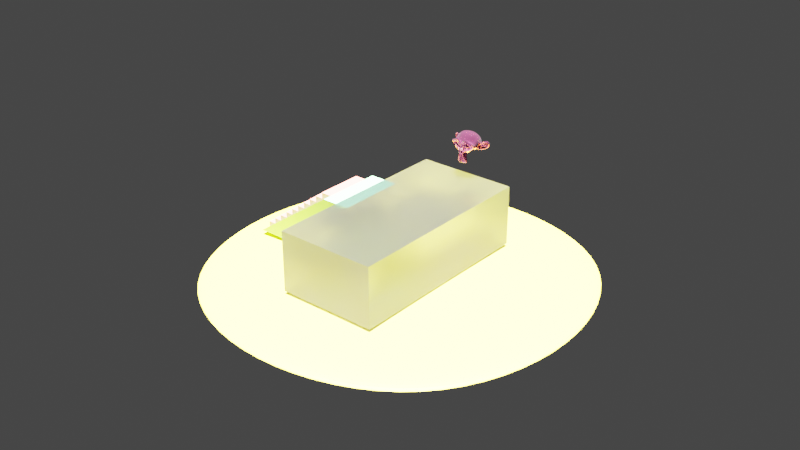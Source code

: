 # Source: 01-ladder.blend  (saved by Blender 3.5.10; exported with 4.5.12 LTS)
import bpy
from mathutils import Matrix  # noqa: F401  (used for matrix-valued properties, if any)

bpy.ops.wm.read_factory_settings(use_empty=True)
scene = bpy.context.scene
scene.name = 'Scene'

# ---- collections
col_collection = bpy.data.collections.new('Collection'); scene.collection.children.link(col_collection)
col_environment = bpy.data.collections.new('Environment'); scene.collection.children.link(col_environment)
col_ladder = bpy.data.collections.new('Ladder'); scene.collection.children.link(col_ladder)

# ---- materials (node trees are filled in below, after node groups)
mat_material_001 = bpy.data.materials.new('Material.001')
mat_material_001.use_transparent_shadow = False
mat_material = bpy.data.materials.new('Material')
mat_material.use_transparent_shadow = False
mat_material_002 = bpy.data.materials.new('Material.002')
mat_material_002.use_transparent_shadow = False
mat_material_003 = bpy.data.materials.new('Material.003')
mat_material_003.use_transparent_shadow = False
mat_material_004 = bpy.data.materials.new('Material.004')
mat_material_004.use_transparent_shadow = False

# ---- material node trees
mat_material_001.use_nodes = True; mat_material_001.node_tree.nodes.clear()
_N = mat_material_001.node_tree.nodes; _L = mat_material_001.node_tree.links
n0 = _N.new('ShaderNodeOutputMaterial'); n0.name = 'Material Output'; n0.location = (458, 294)
n1 = _N.new('ShaderNodeBsdfPrincipled'); n1.name = 'Principled BSDF'; n1.location = (-117, 351)
n1.distribution = 'GGX'
n1.subsurface_method = 'RANDOM_WALK_SKIN'
n1.inputs[0].default_value = (0.3267, 0.3723, 0.4891, 1.0)
n1.inputs[2].default_value = 0.4818
n1.inputs[3].default_value = 1.45
n1.inputs[8].default_value = 1.0
n1.inputs[10].default_value = 0.5818
n1.inputs[13].default_value = 1.0
n1.inputs[18].default_value = 1.0
n1.inputs[19].default_value = 0.1568
n1.inputs[27].default_value = (0.0, 0.0, 0.0, 1.0)
n1.inputs[28].default_value = 13.8
_L.new(n1.outputs[0], n0.inputs[0])
n0.is_active_output = True
mat_material.use_nodes = True; mat_material.node_tree.nodes.clear()
_N = mat_material.node_tree.nodes; _L = mat_material.node_tree.links
n0 = _N.new('ShaderNodeBsdfPrincipled'); n0.name = 'Principled BSDF'; n0.location = (10, 300)
n0.distribution = 'GGX'
n0.subsurface_method = 'RANDOM_WALK_SKIN'
n0.inputs[0].default_value = (0.8, 0.6358, 0.05533, 1.0)
n0.inputs[3].default_value = 1.45
n0.inputs[27].default_value = (0.0, 0.0, 0.0, 1.0)
n0.inputs[28].default_value = 1.0
n1 = _N.new('ShaderNodeOutputMaterial'); n1.name = 'Material Output'; n1.location = (300, 300)
_L.new(n0.outputs[0], n1.inputs[0])
n1.is_active_output = True
mat_material_002.use_nodes = True; mat_material_002.node_tree.nodes.clear()
_N = mat_material_002.node_tree.nodes; _L = mat_material_002.node_tree.links
n0 = _N.new('ShaderNodeBsdfPrincipled'); n0.name = 'Principled BSDF'; n0.location = (10, 300)
n0.distribution = 'GGX'
n0.subsurface_method = 'RANDOM_WALK_SKIN'
n0.inputs[0].default_value = (0.8, 0.2131, 0.1545, 1.0)
n0.inputs[3].default_value = 1.45
n0.inputs[27].default_value = (0.0, 0.0, 0.0, 1.0)
n0.inputs[28].default_value = 1.0
n1 = _N.new('ShaderNodeOutputMaterial'); n1.name = 'Material Output'; n1.location = (300, 300)
_L.new(n0.outputs[0], n1.inputs[0])
n1.is_active_output = True
mat_material_003.use_nodes = True; mat_material_003.node_tree.nodes.clear()
_N = mat_material_003.node_tree.nodes; _L = mat_material_003.node_tree.links
n0 = _N.new('ShaderNodeBsdfPrincipled'); n0.name = 'Principled BSDF'; n0.location = (10, 300)
n0.distribution = 'GGX'
n0.subsurface_method = 'RANDOM_WALK_SKIN'
n0.inputs[0].default_value = (0.306, 0.8, 0.3722, 1.0)
n0.inputs[3].default_value = 1.45
n0.inputs[27].default_value = (0.0, 0.0, 0.0, 1.0)
n0.inputs[28].default_value = 1.0
n1 = _N.new('ShaderNodeOutputMaterial'); n1.name = 'Material Output'; n1.location = (300, 300)
_L.new(n0.outputs[0], n1.inputs[0])
n1.is_active_output = True
mat_material_004.use_nodes = True; mat_material_004.node_tree.nodes.clear()
_N = mat_material_004.node_tree.nodes; _L = mat_material_004.node_tree.links
n0 = _N.new('ShaderNodeOutputMaterial'); n0.name = 'Material Output'; n0.location = (300, 300)
n0.width = 259
n1 = _N.new('ShaderNodeBsdfPrincipled'); n1.name = 'Principled BSDF'; n1.location = (-86, 380)
n1.distribution = 'GGX'
n1.subsurface_method = 'RANDOM_WALK_SKIN'
n1.inputs[0].default_value = (0.8, 0.1415, 0.3765, 1.0)
n1.inputs[1].default_value = 0.9136
n1.inputs[2].default_value = 0.0
n1.inputs[3].default_value = 1.45
n1.inputs[13].default_value = 0.2227
n1.inputs[18].default_value = 0.5818
n1.inputs[19].default_value = 0.1125
n1.inputs[24].default_value = 0.04545
n1.inputs[27].default_value = (0.0, 0.0, 0.0, 1.0)
n1.inputs[28].default_value = 2000.0
_L.new(n1.outputs[0], n0.inputs[0])
n0.is_active_output = True

# ---- world
world_world = bpy.data.worlds.new('World'); scene.world = world_world
world_world.use_nodes = True; world_world.node_tree.nodes.clear()
_N = world_world.node_tree.nodes; _L = world_world.node_tree.links
n0 = _N.new('ShaderNodeOutputWorld'); n0.name = 'World Output'; n0.location = (300, 300)
n1 = _N.new('ShaderNodeBackground'); n1.name = 'Background'; n1.location = (10, 300)
n1.inputs[0].default_value = (0.05088, 0.05088, 0.05088, 1.0)
_L.new(n1.outputs[0], n0.inputs[0])
n0.is_active_output = True
world_world.color = (0.05088, 0.05088, 0.05088)
world_world.use_sun_shadow = False
world_world.sun_shadow_jitter_overblur = 0.0

# ---- lights
light_point_004 = bpy.data.lights.new('Point.004', 'SUN')
light_point_004.transmission_factor = 0.0
light_point_004.energy = 100.0
light_point_004.shadow_soft_size = 10.45

# ---- meshes
me_cube = bpy.data.meshes.new('Cube')
me_cube.from_pydata([(-1.0, -1.0, -1.0), (-1.0, -1.0, 1.0), (-1.0, 1.0, -1.0), (-1.0, 1.0, 1.0), (1.0, -1.0, -1.0), (1.0, -1.0, 1.0), (1.0, 1.0, -1.0), (1.0, 1.0, 1.0)], [], [(0, 1, 3, 2), (2, 3, 7, 6), (6, 7, 5, 4), (4, 5, 1, 0), (2, 6, 4, 0), (7, 3, 1, 5)])
_uv = me_cube.uv_layers.new(name='UVMap')
_uv.uv.foreach_set('vector', [0.375, 0.0, 0.625, 0.0, 0.625, 0.25, 0.375, 0.25, 0.375, 0.25, 0.625, 0.25, 0.625, 0.5, 0.375, 0.5, 0.375, 0.5, 0.625, 0.5, 0.625, 0.75, 0.375, 0.75, 0.375, 0.75, 0.625, 0.75, 0.625, 1.0, 0.375, 1.0, 0.125, 0.5, 0.375, 0.5, 0.375, 0.75, 0.125, 0.75, 0.625, 0.5, 0.875, 0.5, 0.875, 0.75, 0.625, 0.75])
me_cube.materials.append(mat_material_001)
me_cube.update()
me_plane = bpy.data.meshes.new('Plane')
me_plane.from_pydata([(-1.0, -1.0, 0.0), (1.0, -1.0, 0.0), (-1.0, 1.0, 0.0), (1.0, 1.0, 0.0)], [], [(0, 1, 3, 2)])
_uv = me_plane.uv_layers.new(name='UVMap')
_uv.uv.foreach_set('vector', [0.0, 0.0, 1.0, 0.0, 1.0, 1.0, 0.0, 1.0])
me_plane.materials.append(mat_material)
me_plane.update()
me_cube_002 = bpy.data.meshes.new('Cube.002')
me_cube_002.from_pydata([(-0.2047, -0.7484, -0.2739), (-0.2047, -0.7484, 0.2739), (-0.2047, 0.7484, -0.2739), (-0.2047, 0.7484, 0.2739), (0.2047, -0.7484, -0.2739), (0.2047, -0.7484, 0.2739), (0.2047, 0.7484, -0.2739), (0.2047, 0.7484, 0.2739)], [], [(0, 1, 3, 2), (2, 3, 7, 6), (6, 7, 5, 4), (4, 5, 1, 0), (2, 6, 4, 0), (7, 3, 1, 5)])
_uv = me_cube_002.uv_layers.new(name='UVMap')
_uv.uv.foreach_set('vector', [0.375, 0.0, 0.625, 0.0, 0.625, 0.25, 0.375, 0.25, 0.375, 0.25, 0.625, 0.25, 0.625, 0.5, 0.375, 0.5, 0.375, 0.5, 0.625, 0.5, 0.625, 0.75, 0.375, 0.75, 0.375, 0.75, 0.625, 0.75, 0.625, 1.0, 0.375, 1.0, 0.125, 0.5, 0.375, 0.5, 0.375, 0.75, 0.125, 0.75, 0.625, 0.5, 0.875, 0.5, 0.875, 0.75, 0.625, 0.75])
me_cube_002.materials.append(mat_material_002)
me_cube_002.update()
me_cube_003 = bpy.data.meshes.new('Cube.003')
me_cube_003.from_pydata([(-2.433, -0.3057, -0.9931), (-0.7282, -0.3057, 0.9931), (-2.433, 0.3692, -0.9931), (-0.7282, 0.3692, 0.9931), (-3.009, 0.3692, -0.9931), (-3.009, -0.3057, -0.9931), (-1.304, -0.3057, 0.9931), (-1.304, 0.3692, 0.9931)], [], [(0, 2, 3, 1), (5, 6, 7, 4), (3, 2, 4, 7), (0, 1, 6, 5), (1, 3, 7, 6), (2, 0, 5, 4)])
_uv = me_cube_003.uv_layers.new(name='UVMap')
_uv.uv.foreach_set('vector', [0.375, 0.0, 0.375, 0.25, 0.625, 0.25, 0.625, 0.0, 0.375, 0.0, 0.625, 0.0, 0.625, 0.25, 0.375, 0.25, 0.625, 0.25, 0.375, 0.25, 0.375, 0.25, 0.625, 0.25, 0.375, 0.0, 0.625, 0.0, 0.625, 0.0, 0.375, 0.0, 0.625, 0.0, 0.625, 0.25, 0.625, 0.25, 0.625, 0.0, 0.375, 0.25, 0.375, 0.0, 0.375, 0.0, 0.375, 0.25])
me_cube_003.materials.append(mat_material_003)
me_cube_003.update()
me_suzanne = bpy.data.meshes.new('Suzanne')
me_suzanne.from_pydata([(0.4375, -0.7656, 0.1641), (-0.4375, -0.7656, 0.1641), (0.5, -0.6875, 0.09375), (-0.5, -0.6875, 0.09375), (0.5469, -0.5781, 0.05469), (-0.5469, -0.5781, 0.05469), (0.3516, -0.6172, -0.02344), (-0.3516, -0.6172, -0.02344), (0.3516, -0.7188, 0.03125), (-0.3516, -0.7188, 0.03125), (0.3516, -0.7812, 0.1328), (-0.3516, -0.7812, 0.1328), (0.2734, -0.7969, 0.1641), (-0.2734, -0.7969, 0.1641), (0.2031, -0.7422, 0.09375), (-0.2031, -0.7422, 0.09375), (0.1562, -0.6484, 0.05469), (-0.1562, -0.6484, 0.05469), (0.07812, -0.6562, 0.2422), (-0.07812, -0.6562, 0.2422), (0.1406, -0.7422, 0.2422), (-0.1406, -0.7422, 0.2422), (0.2422, -0.7969, 0.2422), (-0.2422, -0.7969, 0.2422), (0.2734, -0.7969, 0.3281), (-0.2734, -0.7969, 0.3281), (0.2031, -0.7422, 0.3906), (-0.2031, -0.7422, 0.3906), (0.1562, -0.6484, 0.4375), (-0.1562, -0.6484, 0.4375), (0.3516, -0.6172, 0.5156), (-0.3516, -0.6172, 0.5156), (0.3516, -0.7188, 0.4531), (-0.3516, -0.7188, 0.4531), (0.3516, -0.7812, 0.3594), (-0.3516, -0.7812, 0.3594), (0.4375, -0.7656, 0.3281), (-0.4375, -0.7656, 0.3281), (0.5, -0.6875, 0.3906), (-0.5, -0.6875, 0.3906), (0.5469, -0.5781, 0.4375), (-0.5469, -0.5781, 0.4375), (0.625, -0.5625, 0.2422), (-0.625, -0.5625, 0.2422), (0.5625, -0.6719, 0.2422), (-0.5625, -0.6719, 0.2422), (0.4688, -0.7578, 0.2422), (-0.4688, -0.7578, 0.2422), (0.4766, -0.7734, 0.2422), (-0.4766, -0.7734, 0.2422), (0.4453, -0.7812, 0.3359), (-0.4453, -0.7812, 0.3359), (0.3516, -0.8047, 0.375), (-0.3516, -0.8047, 0.375), (0.2656, -0.8203, 0.3359), (-0.2656, -0.8203, 0.3359), (0.2266, -0.8203, 0.2422), (-0.2266, -0.8203, 0.2422), (0.2656, -0.8203, 0.1562), (-0.2656, -0.8203, 0.1562), (0.3516, -0.8281, 0.2422), (-0.3516, -0.8281, 0.2422), (0.3516, -0.8047, 0.1172), (-0.3516, -0.8047, 0.1172), (0.4453, -0.7812, 0.1562), (-0.4453, -0.7812, 0.1562), (0.0, -0.7422, 0.4297), (0.0, -0.8203, 0.3516), (0.0, -0.7344, -0.6797), (0.0, -0.7812, -0.3203), (0.0, -0.7969, -0.1875), (0.0, -0.7188, -0.7734), (0.0, -0.6016, 0.4062), (0.0, -0.5703, 0.5703), (0.0, 0.5469, 0.8984), (0.0, 0.8516, 0.5625), (0.0, 0.8281, 0.07031), (0.0, 0.3516, -0.3828), (0.2031, -0.5625, -0.1875), (-0.2031, -0.5625, -0.1875), (0.3125, -0.5703, -0.4375), (-0.3125, -0.5703, -0.4375), (0.3516, -0.5703, -0.6953), (-0.3516, -0.5703, -0.6953), (0.3672, -0.5312, -0.8906), (-0.3672, -0.5312, -0.8906), (0.3281, -0.5234, -0.9453), (-0.3281, -0.5234, -0.9453), (0.1797, -0.5547, -0.9688), (-0.1797, -0.5547, -0.9688), (0.0, -0.5781, -0.9844), (0.4375, -0.5312, -0.1406), (-0.4375, -0.5312, -0.1406), (0.6328, -0.5391, -0.03906), (-0.6328, -0.5391, -0.03906), (0.8281, -0.4453, 0.1484), (-0.8281, -0.4453, 0.1484), (0.8594, -0.5938, 0.4297), (-0.8594, -0.5938, 0.4297), (0.7109, -0.625, 0.4844), (-0.7109, -0.625, 0.4844), (0.4922, -0.6875, 0.6016), (-0.4922, -0.6875, 0.6016), (0.3203, -0.7344, 0.7578), (-0.3203, -0.7344, 0.7578), (0.1562, -0.7578, 0.7188), (-0.1562, -0.7578, 0.7188), (0.0625, -0.75, 0.4922), (-0.0625, -0.75, 0.4922), (0.1641, -0.7734, 0.4141), (-0.1641, -0.7734, 0.4141), (0.125, -0.7656, 0.3047), (-0.125, -0.7656, 0.3047), (0.2031, -0.7422, 0.09375), (-0.2031, -0.7422, 0.09375), (0.375, -0.7031, 0.01562), (-0.375, -0.7031, 0.01562), (0.4922, -0.6719, 0.0625), (-0.4922, -0.6719, 0.0625), (0.625, -0.6484, 0.1875), (-0.625, -0.6484, 0.1875), (0.6406, -0.6484, 0.2969), (-0.6406, -0.6484, 0.2969), (0.6016, -0.6641, 0.375), (-0.6016, -0.6641, 0.375), (0.4297, -0.7188, 0.4375), (-0.4297, -0.7188, 0.4375), (0.25, -0.7578, 0.4688), (-0.25, -0.7578, 0.4688), (0.0, -0.7344, -0.7656), (0.1094, -0.7344, -0.7188), (-0.1094, -0.7344, -0.7188), (0.1172, -0.7109, -0.8359), (-0.1172, -0.7109, -0.8359), (0.0625, -0.6953, -0.8828), (-0.0625, -0.6953, -0.8828), (0.0, -0.6875, -0.8906), (0.0, -0.75, -0.1953), (0.0, -0.7422, -0.1406), (0.1016, -0.7422, -0.1484), (-0.1016, -0.7422, -0.1484), (0.125, -0.75, -0.2266), (-0.125, -0.75, -0.2266), (0.08594, -0.7422, -0.2891), (-0.08594, -0.7422, -0.2891), (0.3984, -0.6719, -0.04688), (-0.3984, -0.6719, -0.04688), (0.6172, -0.625, 0.05469), (-0.6172, -0.625, 0.05469), (0.7266, -0.6016, 0.2031), (-0.7266, -0.6016, 0.2031), (0.7422, -0.6562, 0.375), (-0.7422, -0.6562, 0.375), (0.6875, -0.7266, 0.4141), (-0.6875, -0.7266, 0.4141), (0.4375, -0.7969, 0.5469), (-0.4375, -0.7969, 0.5469), (0.3125, -0.8359, 0.6406), (-0.3125, -0.8359, 0.6406), (0.2031, -0.8516, 0.6172), (-0.2031, -0.8516, 0.6172), (0.1016, -0.8438, 0.4297), (-0.1016, -0.8438, 0.4297), (0.125, -0.8125, -0.1016), (-0.125, -0.8125, -0.1016), (0.2109, -0.7109, -0.4453), (-0.2109, -0.7109, -0.4453), (0.25, -0.6875, -0.7031), (-0.25, -0.6875, -0.7031), (0.2656, -0.6641, -0.8203), (-0.2656, -0.6641, -0.8203), (0.2344, -0.6328, -0.9141), (-0.2344, -0.6328, -0.9141), (0.1641, -0.6328, -0.9297), (-0.1641, -0.6328, -0.9297), (0.0, -0.6406, -0.9453), (0.0, -0.7266, 0.04688), (0.0, -0.7656, 0.2109), (0.3281, -0.7422, 0.4766), (-0.3281, -0.7422, 0.4766), (0.1641, -0.75, 0.1406), (-0.1641, -0.75, 0.1406), (0.1328, -0.7578, 0.2109), (-0.1328, -0.7578, 0.2109), (0.1172, -0.7344, -0.6875), (-0.1172, -0.7344, -0.6875), (0.07812, -0.75, -0.4453), (-0.07812, -0.75, -0.4453), (0.0, -0.75, -0.4453), (0.0, -0.7422, -0.3281), (0.09375, -0.7812, -0.2734), (-0.09375, -0.7812, -0.2734), (0.1328, -0.7969, -0.2266), (-0.1328, -0.7969, -0.2266), (0.1094, -0.7812, -0.1328), (-0.1094, -0.7812, -0.1328), (0.03906, -0.7812, -0.125), (-0.03906, -0.7812, -0.125), (0.0, -0.8281, -0.2031), (0.04688, -0.8125, -0.1484), (-0.04688, -0.8125, -0.1484), (0.09375, -0.8125, -0.1562), (-0.09375, -0.8125, -0.1562), (0.1094, -0.8281, -0.2266), (-0.1094, -0.8281, -0.2266), (0.07812, -0.8047, -0.25), (-0.07812, -0.8047, -0.25), (0.0, -0.8047, -0.2891), (0.2578, -0.5547, -0.3125), (-0.2578, -0.5547, -0.3125), (0.1641, -0.7109, -0.2422), (-0.1641, -0.7109, -0.2422), (0.1797, -0.7109, -0.3125), (-0.1797, -0.7109, -0.3125), (0.2344, -0.5547, -0.25), (-0.2344, -0.5547, -0.25), (0.0, -0.6875, -0.875), (0.04688, -0.6875, -0.8672), (-0.04688, -0.6875, -0.8672), (0.09375, -0.7109, -0.8203), (-0.09375, -0.7109, -0.8203), (0.09375, -0.7266, -0.7422), (-0.09375, -0.7266, -0.7422), (0.0, -0.6562, -0.7812), (0.09375, -0.6641, -0.75), (-0.09375, -0.6641, -0.75), (0.09375, -0.6406, -0.8125), (-0.09375, -0.6406, -0.8125), (0.04688, -0.6328, -0.8516), (-0.04688, -0.6328, -0.8516), (0.0, -0.6328, -0.8594), (0.1719, -0.7812, 0.2188), (-0.1719, -0.7812, 0.2188), (0.1875, -0.7734, 0.1562), (-0.1875, -0.7734, 0.1562), (0.3359, -0.7578, 0.4297), (-0.3359, -0.7578, 0.4297), (0.2734, -0.7734, 0.4219), (-0.2734, -0.7734, 0.4219), (0.4219, -0.7734, 0.3984), (-0.4219, -0.7734, 0.3984), (0.5625, -0.6953, 0.3516), (-0.5625, -0.6953, 0.3516), (0.5859, -0.6875, 0.2891), (-0.5859, -0.6875, 0.2891), (0.5781, -0.6797, 0.1953), (-0.5781, -0.6797, 0.1953), (0.4766, -0.7188, 0.1016), (-0.4766, -0.7188, 0.1016), (0.375, -0.7422, 0.0625), (-0.375, -0.7422, 0.0625), (0.2266, -0.7812, 0.1094), (-0.2266, -0.7812, 0.1094), (0.1797, -0.7812, 0.2969), (-0.1797, -0.7812, 0.2969), (0.2109, -0.7812, 0.375), (-0.2109, -0.7812, 0.375), (0.2344, -0.7578, 0.3594), (-0.2344, -0.7578, 0.3594), (0.1953, -0.7578, 0.2969), (-0.1953, -0.7578, 0.2969), (0.2422, -0.7578, 0.125), (-0.2422, -0.7578, 0.125), (0.375, -0.7266, 0.08594), (-0.375, -0.7266, 0.08594), (0.4609, -0.7031, 0.1172), (-0.4609, -0.7031, 0.1172), (0.5469, -0.6719, 0.2109), (-0.5469, -0.6719, 0.2109), (0.5547, -0.6719, 0.2812), (-0.5547, -0.6719, 0.2812), (0.5312, -0.6797, 0.3359), (-0.5312, -0.6797, 0.3359), (0.4141, -0.75, 0.3906), (-0.4141, -0.75, 0.3906), (0.2812, -0.7656, 0.3984), (-0.2812, -0.7656, 0.3984), (0.3359, -0.75, 0.4062), (-0.3359, -0.75, 0.4062), (0.2031, -0.75, 0.1719), (-0.2031, -0.75, 0.1719), (0.1953, -0.75, 0.2266), (-0.1953, -0.75, 0.2266), (0.1094, -0.6094, 0.4609), (-0.1094, -0.6094, 0.4609), (0.1953, -0.6172, 0.6641), (-0.1953, -0.6172, 0.6641), (0.3359, -0.5938, 0.6875), (-0.3359, -0.5938, 0.6875), (0.4844, -0.5547, 0.5547), (-0.4844, -0.5547, 0.5547), (0.6797, -0.4922, 0.4531), (-0.6797, -0.4922, 0.4531), (0.7969, -0.4609, 0.4062), (-0.7969, -0.4609, 0.4062), (0.7734, -0.375, 0.1641), (-0.7734, -0.375, 0.1641), (0.6016, -0.4141, 0.0), (-0.6016, -0.4141, 0.0), (0.4375, -0.4688, -0.09375), (-0.4375, -0.4688, -0.09375), (0.0, -0.2891, 0.8984), (0.0, 0.07812, 0.9844), (0.0, 0.6719, -0.1953), (0.0, -0.1875, -0.4609), (0.0, -0.4609, -0.9766), (0.0, -0.3438, -0.8047), (0.0, -0.3203, -0.5703), (0.0, -0.2812, -0.4844), (0.8516, -0.05469, 0.2344), (-0.8516, -0.05469, 0.2344), (0.8594, 0.04688, 0.3203), (-0.8594, 0.04688, 0.3203), (0.7734, 0.4375, 0.2656), (-0.7734, 0.4375, 0.2656), (0.4609, 0.7031, 0.4375), (-0.4609, 0.7031, 0.4375), (0.7344, -0.07031, -0.04688), (-0.7344, -0.07031, -0.04688), (0.5938, 0.1641, -0.125), (-0.5938, 0.1641, -0.125), (0.6406, 0.4297, -0.007812), (-0.6406, 0.4297, -0.007812), (0.3359, 0.6641, 0.05469), (-0.3359, 0.6641, 0.05469), (0.2344, -0.4062, -0.3516), (-0.2344, -0.4062, -0.3516), (0.1797, -0.2578, -0.4141), (-0.1797, -0.2578, -0.4141), (0.2891, -0.3828, -0.7109), (-0.2891, -0.3828, -0.7109), (0.25, -0.3906, -0.5), (-0.25, -0.3906, -0.5), (0.3281, -0.3984, -0.9141), (-0.3281, -0.3984, -0.9141), (0.1406, -0.3672, -0.7578), (-0.1406, -0.3672, -0.7578), (0.125, -0.3594, -0.5391), (-0.125, -0.3594, -0.5391), (0.1641, -0.4375, -0.9453), (-0.1641, -0.4375, -0.9453), (0.2188, -0.4297, -0.2812), (-0.2188, -0.4297, -0.2812), (0.2109, -0.4688, -0.2266), (-0.2109, -0.4688, -0.2266), (0.2031, -0.5, -0.1719), (-0.2031, -0.5, -0.1719), (0.2109, -0.1641, -0.3906), (-0.2109, -0.1641, -0.3906), (0.2969, 0.2656, -0.3125), (-0.2969, 0.2656, -0.3125), (0.3438, 0.5391, -0.1484), (-0.3438, 0.5391, -0.1484), (0.4531, 0.3828, 0.8672), (-0.4531, 0.3828, 0.8672), (0.4531, 0.07031, 0.9297), (-0.4531, 0.07031, 0.9297), (0.4531, -0.2344, 0.8516), (-0.4531, -0.2344, 0.8516), (0.4609, -0.4297, 0.5234), (-0.4609, -0.4297, 0.5234), (0.7266, -0.3359, 0.4062), (-0.7266, -0.3359, 0.4062), (0.6328, -0.2812, 0.4531), (-0.6328, -0.2812, 0.4531), (0.6406, -0.05469, 0.7031), (-0.6406, -0.05469, 0.7031), (0.7969, -0.125, 0.5625), (-0.7969, -0.125, 0.5625), (0.7969, 0.1172, 0.6172), (-0.7969, 0.1172, 0.6172), (0.6406, 0.1953, 0.75), (-0.6406, 0.1953, 0.75), (0.6406, 0.4453, 0.6797), (-0.6406, 0.4453, 0.6797), (0.7969, 0.3594, 0.5391), (-0.7969, 0.3594, 0.5391), (0.6172, 0.5859, 0.3281), (-0.6172, 0.5859, 0.3281), (0.4844, 0.5469, 0.02344), (-0.4844, 0.5469, 0.02344), (0.8203, 0.2031, 0.3281), (-0.8203, 0.2031, 0.3281), (0.4062, -0.1484, -0.1719), (-0.4062, -0.1484, -0.1719), (0.4297, 0.2109, -0.1953), (-0.4297, 0.2109, -0.1953), (0.8906, 0.2344, 0.4062), (-0.8906, 0.2344, 0.4062), (0.7734, 0.125, -0.1406), (-0.7734, 0.125, -0.1406), (1.039, 0.3281, -0.1016), (-1.039, 0.3281, -0.1016), (1.281, 0.4297, 0.05469), (-1.281, 0.4297, 0.05469), (1.352, 0.4219, 0.3203), (-1.352, 0.4219, 0.3203), (1.234, 0.4219, 0.5078), (-1.234, 0.4219, 0.5078), (1.023, 0.3125, 0.4766), (-1.023, 0.3125, 0.4766), (1.016, 0.2891, 0.4141), (-1.016, 0.2891, 0.4141), (1.188, 0.3906, 0.4375), (-1.188, 0.3906, 0.4375), (1.266, 0.4062, 0.2891), (-1.266, 0.4062, 0.2891), (1.211, 0.4062, 0.07812), (-1.211, 0.4062, 0.07812), (1.031, 0.3047, -0.03906), (-1.031, 0.3047, -0.03906), (0.8281, 0.1328, -0.07031), (-0.8281, 0.1328, -0.07031), (0.9219, 0.2188, 0.3594), (-0.9219, 0.2188, 0.3594), (0.9453, 0.2891, 0.3047), (-0.9453, 0.2891, 0.3047), (0.8828, 0.2109, -0.02344), (-0.8828, 0.2109, -0.02344), (1.039, 0.3672, 0.0), (-1.039, 0.3672, 0.0), (1.188, 0.4453, 0.09375), (-1.188, 0.4453, 0.09375), (1.234, 0.4453, 0.25), (-1.234, 0.4453, 0.25), (1.172, 0.4375, 0.3594), (-1.172, 0.4375, 0.3594), (1.023, 0.3594, 0.3438), (-1.023, 0.3594, 0.3438), (0.8438, 0.2109, 0.2891), (-0.8438, 0.2109, 0.2891), (0.8359, 0.2734, 0.1719), (-0.8359, 0.2734, 0.1719), (0.7578, 0.2734, 0.09375), (-0.7578, 0.2734, 0.09375), (0.8203, 0.2734, 0.08594), (-0.8203, 0.2734, 0.08594), (0.8438, 0.2734, 0.01562), (-0.8438, 0.2734, 0.01562), (0.8125, 0.2734, -0.01562), (-0.8125, 0.2734, -0.01562), (0.7266, 0.07031, 0.0), (-0.7266, 0.07031, 0.0), (0.7188, 0.1719, -0.02344), (-0.7188, 0.1719, -0.02344), (0.7188, 0.1875, 0.03906), (-0.7188, 0.1875, 0.03906), (0.7969, 0.2109, 0.2031), (-0.7969, 0.2109, 0.2031), (0.8906, 0.2656, 0.2422), (-0.8906, 0.2656, 0.2422), (0.8906, 0.3203, 0.2344), (-0.8906, 0.3203, 0.2344), (0.8125, 0.3203, -0.01562), (-0.8125, 0.3203, -0.01562), (0.8516, 0.3203, 0.01562), (-0.8516, 0.3203, 0.01562), (0.8281, 0.3203, 0.07812), (-0.8281, 0.3203, 0.07812), (0.7656, 0.3203, 0.09375), (-0.7656, 0.3203, 0.09375), (0.8438, 0.3203, 0.1719), (-0.8438, 0.3203, 0.1719), (1.039, 0.4141, 0.3281), (-1.039, 0.4141, 0.3281), (1.188, 0.4844, 0.3438), (-1.188, 0.4844, 0.3438), (1.258, 0.4922, 0.2422), (-1.258, 0.4922, 0.2422), (1.211, 0.4844, 0.08594), (-1.211, 0.4844, 0.08594), (1.047, 0.4219, 0.0), (-1.047, 0.4219, 0.0), (0.8828, 0.2656, -0.01562), (-0.8828, 0.2656, -0.01562), (0.9531, 0.3438, 0.2891), (-0.9531, 0.3438, 0.2891), (0.8906, 0.3281, 0.1094), (-0.8906, 0.3281, 0.1094), (0.9375, 0.3359, 0.0625), (-0.9375, 0.3359, 0.0625), (1.0, 0.3672, 0.125), (-1.0, 0.3672, 0.125), (0.9609, 0.3516, 0.1719), (-0.9609, 0.3516, 0.1719), (1.016, 0.375, 0.2344), (-1.016, 0.375, 0.2344), (1.055, 0.3828, 0.1875), (-1.055, 0.3828, 0.1875), (1.109, 0.3906, 0.2109), (-1.109, 0.3906, 0.2109), (1.086, 0.3906, 0.2734), (-1.086, 0.3906, 0.2734), (1.023, 0.4844, 0.4375), (-1.023, 0.4844, 0.4375), (1.25, 0.5469, 0.4688), (-1.25, 0.5469, 0.4688), (1.367, 0.5, 0.2969), (-1.367, 0.5, 0.2969), (1.312, 0.5312, 0.05469), (-1.312, 0.5312, 0.05469), (1.039, 0.4922, -0.08594), (-1.039, 0.4922, -0.08594), (0.7891, 0.3281, -0.125), (-0.7891, 0.3281, -0.125), (0.8594, 0.3828, 0.3828), (-0.8594, 0.3828, 0.3828)], [], [(46, 0, 2, 44), (3, 1, 47, 45), (44, 2, 4, 42), (5, 3, 45, 43), (2, 8, 6, 4), (7, 9, 3, 5), (0, 10, 8, 2), (9, 11, 1, 3), (10, 12, 14, 8), (15, 13, 11, 9), (8, 14, 16, 6), (17, 15, 9, 7), (14, 20, 18, 16), (19, 21, 15, 17), (12, 22, 20, 14), (21, 23, 13, 15), (22, 24, 26, 20), (27, 25, 23, 21), (20, 26, 28, 18), (29, 27, 21, 19), (26, 32, 30, 28), (31, 33, 27, 29), (24, 34, 32, 26), (33, 35, 25, 27), (34, 36, 38, 32), (39, 37, 35, 33), (32, 38, 40, 30), (41, 39, 33, 31), (38, 44, 42, 40), (43, 45, 39, 41), (36, 46, 44, 38), (45, 47, 37, 39), (46, 36, 50, 48), (51, 37, 47, 49), (36, 34, 52, 50), (53, 35, 37, 51), (34, 24, 54, 52), (55, 25, 35, 53), (24, 22, 56, 54), (57, 23, 25, 55), (22, 12, 58, 56), (59, 13, 23, 57), (12, 10, 62, 58), (63, 11, 13, 59), (10, 0, 64, 62), (65, 1, 11, 63), (0, 46, 48, 64), (49, 47, 1, 65), (60, 64, 48), (49, 65, 61), (62, 64, 60), (61, 65, 63), (60, 58, 62), (63, 59, 61), (60, 56, 58), (59, 57, 61), (60, 54, 56), (57, 55, 61), (60, 52, 54), (55, 53, 61), (60, 50, 52), (53, 51, 61), (60, 48, 50), (51, 49, 61), (88, 173, 175, 90), (175, 174, 89, 90), (86, 171, 173, 88), (174, 172, 87, 89), (84, 169, 171, 86), (172, 170, 85, 87), (82, 167, 169, 84), (170, 168, 83, 85), (80, 165, 167, 82), (168, 166, 81, 83), (78, 91, 145, 163), (146, 92, 79, 164), (91, 93, 147, 145), (148, 94, 92, 146), (93, 95, 149, 147), (150, 96, 94, 148), (95, 97, 151, 149), (152, 98, 96, 150), (97, 99, 153, 151), (154, 100, 98, 152), (99, 101, 155, 153), (156, 102, 100, 154), (101, 103, 157, 155), (158, 104, 102, 156), (103, 105, 159, 157), (160, 106, 104, 158), (105, 107, 161, 159), (162, 108, 106, 160), (107, 66, 67, 161), (67, 66, 108, 162), (109, 127, 159, 161), (160, 128, 110, 162), (127, 178, 157, 159), (158, 179, 128, 160), (125, 155, 157, 178), (158, 156, 126, 179), (123, 153, 155, 125), (156, 154, 124, 126), (121, 151, 153, 123), (154, 152, 122, 124), (119, 149, 151, 121), (152, 150, 120, 122), (117, 147, 149, 119), (150, 148, 118, 120), (115, 145, 147, 117), (148, 146, 116, 118), (113, 163, 145, 115), (146, 164, 114, 116), (113, 180, 176, 163), (176, 181, 114, 164), (109, 161, 67, 111), (67, 162, 110, 112), (111, 67, 177, 182), (177, 67, 112, 183), (176, 180, 182, 177), (183, 181, 176, 177), (134, 136, 175, 173), (175, 136, 135, 174), (132, 134, 173, 171), (174, 135, 133, 172), (130, 132, 171, 169), (172, 133, 131, 170), (165, 186, 184, 167), (185, 187, 166, 168), (130, 169, 167, 184), (168, 170, 131, 185), (143, 189, 188, 186), (188, 189, 144, 187), (184, 186, 188, 68), (188, 187, 185, 68), (129, 130, 184, 68), (185, 131, 129, 68), (141, 192, 190, 143), (191, 193, 142, 144), (139, 194, 192, 141), (193, 195, 140, 142), (138, 196, 194, 139), (195, 197, 138, 140), (137, 70, 196, 138), (197, 70, 137, 138), (189, 143, 190, 69), (191, 144, 189, 69), (69, 190, 205, 207), (206, 191, 69, 207), (70, 198, 199, 196), (200, 198, 70, 197), (196, 199, 201, 194), (202, 200, 197, 195), (194, 201, 203, 192), (204, 202, 195, 193), (192, 203, 205, 190), (206, 204, 193, 191), (198, 203, 201, 199), (202, 204, 198, 200), (198, 207, 205, 203), (206, 207, 198, 204), (138, 139, 163, 176), (164, 140, 138, 176), (139, 141, 210, 163), (211, 142, 140, 164), (141, 143, 212, 210), (213, 144, 142, 211), (143, 186, 165, 212), (166, 187, 144, 213), (80, 208, 212, 165), (213, 209, 81, 166), (208, 214, 210, 212), (211, 215, 209, 213), (78, 163, 210, 214), (211, 164, 79, 215), (130, 129, 71, 221), (71, 129, 131, 222), (132, 130, 221, 219), (222, 131, 133, 220), (134, 132, 219, 217), (220, 133, 135, 218), (136, 134, 217, 216), (218, 135, 136, 216), (216, 217, 228, 230), (229, 218, 216, 230), (217, 219, 226, 228), (227, 220, 218, 229), (219, 221, 224, 226), (225, 222, 220, 227), (221, 71, 223, 224), (223, 71, 222, 225), (223, 230, 228, 224), (229, 230, 223, 225), (224, 228, 226), (227, 229, 225), (182, 180, 233, 231), (234, 181, 183, 232), (111, 182, 231, 253), (232, 183, 112, 254), (109, 111, 253, 255), (254, 112, 110, 256), (180, 113, 251, 233), (252, 114, 181, 234), (113, 115, 249, 251), (250, 116, 114, 252), (115, 117, 247, 249), (248, 118, 116, 250), (117, 119, 245, 247), (246, 120, 118, 248), (119, 121, 243, 245), (244, 122, 120, 246), (121, 123, 241, 243), (242, 124, 122, 244), (123, 125, 239, 241), (240, 126, 124, 242), (125, 178, 235, 239), (236, 179, 126, 240), (178, 127, 237, 235), (238, 128, 179, 236), (127, 109, 255, 237), (256, 110, 128, 238), (237, 255, 257, 275), (258, 256, 238, 276), (235, 237, 275, 277), (276, 238, 236, 278), (239, 235, 277, 273), (278, 236, 240, 274), (241, 239, 273, 271), (274, 240, 242, 272), (243, 241, 271, 269), (272, 242, 244, 270), (245, 243, 269, 267), (270, 244, 246, 268), (247, 245, 267, 265), (268, 246, 248, 266), (249, 247, 265, 263), (266, 248, 250, 264), (251, 249, 263, 261), (264, 250, 252, 262), (233, 251, 261, 279), (262, 252, 234, 280), (255, 253, 259, 257), (260, 254, 256, 258), (253, 231, 281, 259), (282, 232, 254, 260), (231, 233, 279, 281), (280, 234, 232, 282), (66, 107, 283, 72), (284, 108, 66, 72), (107, 105, 285, 283), (286, 106, 108, 284), (105, 103, 287, 285), (288, 104, 106, 286), (103, 101, 289, 287), (290, 102, 104, 288), (101, 99, 291, 289), (292, 100, 102, 290), (99, 97, 293, 291), (294, 98, 100, 292), (97, 95, 295, 293), (296, 96, 98, 294), (95, 93, 297, 295), (298, 94, 96, 296), (93, 91, 299, 297), (300, 92, 94, 298), (307, 308, 327, 337), (328, 308, 307, 338), (306, 307, 337, 335), (338, 307, 306, 336), (305, 306, 335, 339), (336, 306, 305, 340), (88, 90, 305, 339), (305, 90, 89, 340), (86, 88, 339, 333), (340, 89, 87, 334), (84, 86, 333, 329), (334, 87, 85, 330), (82, 84, 329, 331), (330, 85, 83, 332), (329, 335, 337, 331), (338, 336, 330, 332), (329, 333, 339, 335), (340, 334, 330, 336), (325, 331, 337, 327), (338, 332, 326, 328), (80, 82, 331, 325), (332, 83, 81, 326), (208, 341, 343, 214), (344, 342, 209, 215), (80, 325, 341, 208), (342, 326, 81, 209), (78, 214, 343, 345), (344, 215, 79, 346), (78, 345, 299, 91), (300, 346, 79, 92), (76, 323, 351, 303), (352, 324, 76, 303), (303, 351, 349, 77), (350, 352, 303, 77), (77, 349, 347, 304), (348, 350, 77, 304), (304, 347, 327, 308), (328, 348, 304, 308), (325, 327, 347, 341), (348, 328, 326, 342), (295, 297, 317, 309), (318, 298, 296, 310), (75, 315, 323, 76), (324, 316, 75, 76), (301, 357, 355, 302), (356, 358, 301, 302), (302, 355, 353, 74), (354, 356, 302, 74), (74, 353, 315, 75), (316, 354, 74, 75), (291, 293, 361, 363), (362, 294, 292, 364), (363, 361, 367, 365), (368, 362, 364, 366), (365, 367, 369, 371), (370, 368, 366, 372), (371, 369, 375, 373), (376, 370, 372, 374), (313, 377, 373, 375), (374, 378, 314, 376), (315, 353, 373, 377), (374, 354, 316, 378), (353, 355, 371, 373), (372, 356, 354, 374), (355, 357, 365, 371), (366, 358, 356, 372), (357, 359, 363, 365), (364, 360, 358, 366), (289, 291, 363, 359), (364, 292, 290, 360), (73, 359, 357, 301), (358, 360, 73, 301), (283, 285, 287, 289), (288, 286, 284, 290), (283, 289, 359, 73), (360, 290, 284, 73), (72, 283, 73), (73, 284, 72), (293, 295, 309, 361), (310, 296, 294, 362), (309, 311, 367, 361), (368, 312, 310, 362), (311, 381, 369, 367), (370, 382, 312, 368), (313, 375, 369, 381), (370, 376, 314, 382), (347, 349, 385, 383), (386, 350, 348, 384), (317, 383, 385, 319), (386, 384, 318, 320), (297, 299, 383, 317), (384, 300, 298, 318), (299, 343, 341, 383), (342, 344, 300, 384), (341, 347, 383), (384, 348, 342), (299, 345, 343), (344, 346, 300), (313, 321, 379, 377), (380, 322, 314, 378), (315, 377, 379, 323), (380, 378, 316, 324), (319, 385, 379, 321), (380, 386, 320, 322), (349, 351, 379, 385), (380, 352, 350, 386), (323, 379, 351), (352, 380, 324), (399, 387, 413, 401), (414, 388, 400, 402), (399, 401, 403, 397), (404, 402, 400, 398), (397, 403, 405, 395), (406, 404, 398, 396), (395, 405, 407, 393), (408, 406, 396, 394), (393, 407, 409, 391), (410, 408, 394, 392), (391, 409, 411, 389), (412, 410, 392, 390), (409, 419, 417, 411), (418, 420, 410, 412), (407, 421, 419, 409), (420, 422, 408, 410), (405, 423, 421, 407), (422, 424, 406, 408), (403, 425, 423, 405), (424, 426, 404, 406), (401, 427, 425, 403), (426, 428, 402, 404), (401, 413, 415, 427), (416, 414, 402, 428), (317, 319, 443, 441), (444, 320, 318, 442), (319, 389, 411, 443), (412, 390, 320, 444), (309, 317, 441, 311), (442, 318, 310, 312), (381, 429, 413, 387), (414, 430, 382, 388), (411, 417, 439, 443), (440, 418, 412, 444), (437, 445, 443, 439), (444, 446, 438, 440), (433, 445, 437, 435), (438, 446, 434, 436), (431, 447, 445, 433), (446, 448, 432, 434), (429, 447, 431, 449), (432, 448, 430, 450), (413, 429, 449, 415), (450, 430, 414, 416), (311, 447, 429, 381), (430, 448, 312, 382), (311, 441, 445, 447), (446, 442, 312, 448), (441, 443, 445), (446, 444, 442), (415, 449, 451, 475), (452, 450, 416, 476), (449, 431, 461, 451), (462, 432, 450, 452), (431, 433, 459, 461), (460, 434, 432, 462), (433, 435, 457, 459), (458, 436, 434, 460), (435, 437, 455, 457), (456, 438, 436, 458), (437, 439, 453, 455), (454, 440, 438, 456), (439, 417, 473, 453), (474, 418, 440, 454), (427, 415, 475, 463), (476, 416, 428, 464), (425, 427, 463, 465), (464, 428, 426, 466), (423, 425, 465, 467), (466, 426, 424, 468), (421, 423, 467, 469), (468, 424, 422, 470), (419, 421, 469, 471), (470, 422, 420, 472), (417, 419, 471, 473), (472, 420, 418, 474), (457, 455, 479, 477), (480, 456, 458, 478), (477, 479, 481, 483), (482, 480, 478, 484), (483, 481, 487, 485), (488, 482, 484, 486), (485, 487, 489, 491), (490, 488, 486, 492), (463, 475, 485, 491), (486, 476, 464, 492), (451, 483, 485, 475), (486, 484, 452, 476), (451, 461, 477, 483), (478, 462, 452, 484), (457, 477, 461, 459), (462, 478, 458, 460), (453, 473, 479, 455), (480, 474, 454, 456), (471, 481, 479, 473), (480, 482, 472, 474), (469, 487, 481, 471), (482, 488, 470, 472), (467, 489, 487, 469), (488, 490, 468, 470), (465, 491, 489, 467), (490, 492, 466, 468), (463, 491, 465), (466, 492, 464), (391, 389, 503, 501), (504, 390, 392, 502), (393, 391, 501, 499), (502, 392, 394, 500), (395, 393, 499, 497), (500, 394, 396, 498), (397, 395, 497, 495), (498, 396, 398, 496), (399, 397, 495, 493), (496, 398, 400, 494), (387, 399, 493, 505), (494, 400, 388, 506), (493, 501, 503, 505), (504, 502, 494, 506), (493, 495, 499, 501), (500, 496, 494, 502), (495, 497, 499), (500, 498, 496), (313, 381, 387, 505), (388, 382, 314, 506), (313, 505, 503, 321), (504, 506, 314, 322), (319, 321, 503, 389), (504, 322, 320, 390)])
_uv = me_suzanne.uv_layers.new(name='UVMap')
_uv.uv.foreach_set('vector', [0.891, 0.5901, 0.8706, 0.5896, 0.8601, 0.5601, 0.9046, 0.5594, 0.8562, 0.8505, 0.8681, 0.8215, 0.8884, 0.822, 0.9006, 0.8532, 0.9046, 0.5594, 0.8601, 0.5601, 0.853, 0.5216, 0.9202, 0.5245, 0.8475, 0.8887, 0.8562, 0.8505, 0.9006, 0.8532, 0.9147, 0.8887, 0.8601, 0.5601, 0.8289, 0.5908, 0.7985, 0.5695, 0.853, 0.5216, 0.7951, 0.8384, 0.8264, 0.8185, 0.8562, 0.8505, 0.8475, 0.8887, 0.8706, 0.5896, 0.8544, 0.6048, 0.8289, 0.5908, 0.8601, 0.5601, 0.8264, 0.8185, 0.8525, 0.8057, 0.8681, 0.8215, 0.8562, 0.8505, 0.8544, 0.6048, 0.8541, 0.6255, 0.8282, 0.6334, 0.8289, 0.5908, 0.8276, 0.776, 0.8532, 0.785, 0.8525, 0.8057, 0.8264, 0.8185, 0.8289, 0.5908, 0.8282, 0.6334, 0.791, 0.6454, 0.7985, 0.5695, 0.791, 0.7622, 0.8276, 0.776, 0.8264, 0.8185, 0.7951, 0.8384, 0.8282, 0.6334, 0.8552, 0.6685, 0.8424, 0.7025, 0.791, 0.6454, 0.8448, 0.7075, 0.8561, 0.742, 0.8276, 0.776, 0.791, 0.7622, 0.8541, 0.6255, 0.8675, 0.6423, 0.8552, 0.6685, 0.8282, 0.6334, 0.8561, 0.742, 0.8673, 0.7688, 0.8532, 0.785, 0.8276, 0.776, 0.8675, 0.6423, 0.8905, 0.6419, 0.9004, 0.667, 0.8552, 0.6685, 0.9012, 0.7456, 0.8902, 0.7702, 0.8673, 0.7688, 0.8561, 0.742, 0.8552, 0.6685, 0.9004, 0.667, 0.9189, 0.6997, 0.8424, 0.7025, 0.9212, 0.7137, 0.9012, 0.7456, 0.8561, 0.742, 0.8448, 0.7075, 0.9004, 0.667, 0.9319, 0.6368, 0.9684, 0.6453, 0.9189, 0.6997, 0.9682, 0.7702, 0.9314, 0.7771, 0.9012, 0.7456, 0.9212, 0.7137, 0.8905, 0.6419, 0.9059, 0.6279, 0.9319, 0.6368, 0.9004, 0.667, 0.9314, 0.7771, 0.905, 0.7849, 0.8902, 0.7702, 0.9012, 0.7456, 0.9059, 0.6279, 0.9062, 0.6057, 0.9337, 0.593, 0.9319, 0.6368, 0.9312, 0.8209, 0.9044, 0.807, 0.905, 0.7849, 0.9314, 0.7771, 0.9319, 0.6368, 0.9337, 0.593, 0.9684, 0.5738, 0.9684, 0.6453, 0.965, 0.8417, 0.9312, 0.8209, 0.9314, 0.7771, 0.9682, 0.7702, 0.9337, 0.593, 0.9046, 0.5594, 0.9202, 0.5245, 0.9684, 0.5738, 0.9147, 0.8887, 0.9006, 0.8532, 0.9312, 0.8209, 0.965, 0.8417, 0.9062, 0.6057, 0.891, 0.5901, 0.9046, 0.5594, 0.9337, 0.593, 0.9006, 0.8532, 0.8884, 0.822, 0.9044, 0.807, 0.9312, 0.8209, 0.891, 0.5901, 0.9062, 0.6057, 0.9024, 0.6079, 0.8896, 0.5933, 0.9006, 0.8047, 0.9044, 0.807, 0.8884, 0.822, 0.8872, 0.8187, 0.9062, 0.6057, 0.9059, 0.6279, 0.8998, 0.6263, 0.9024, 0.6079, 0.8988, 0.7862, 0.905, 0.7849, 0.9044, 0.807, 0.9006, 0.8047, 0.9059, 0.6279, 0.8905, 0.6419, 0.8878, 0.6365, 0.8998, 0.6263, 0.8874, 0.7754, 0.8902, 0.7702, 0.905, 0.7849, 0.8988, 0.7862, 0.8905, 0.6419, 0.8675, 0.6423, 0.8709, 0.6352, 0.8878, 0.6365, 0.8704, 0.776, 0.8673, 0.7688, 0.8902, 0.7702, 0.8874, 0.7754, 0.8675, 0.6423, 0.8541, 0.6255, 0.8599, 0.6239, 0.8709, 0.6352, 0.8589, 0.7868, 0.8532, 0.785, 0.8673, 0.7688, 0.8704, 0.776, 0.8541, 0.6255, 0.8544, 0.6048, 0.8597, 0.6082, 0.8599, 0.6239, 0.8579, 0.8025, 0.8525, 0.8057, 0.8532, 0.785, 0.8589, 0.7868, 0.8544, 0.6048, 0.8706, 0.5896, 0.8717, 0.594, 0.8597, 0.6082, 0.8693, 0.8172, 0.8681, 0.8215, 0.8525, 0.8057, 0.8579, 0.8025, 0.8706, 0.5896, 0.891, 0.5901, 0.8896, 0.5933, 0.8717, 0.594, 0.8872, 0.8187, 0.8884, 0.822, 0.8681, 0.8215, 0.8693, 0.8172, 0.8794, 0.6165, 0.8717, 0.594, 0.8896, 0.5933, 0.8872, 0.8187, 0.8693, 0.8172, 0.878, 0.7951, 0.8597, 0.6082, 0.8717, 0.594, 0.8794, 0.6165, 0.878, 0.7951, 0.8693, 0.8172, 0.8579, 0.8025, 0.8794, 0.6165, 0.8599, 0.6239, 0.8597, 0.6082, 0.8579, 0.8025, 0.8589, 0.7868, 0.878, 0.7951, 0.8794, 0.6165, 0.8709, 0.6352, 0.8599, 0.6239, 0.8589, 0.7868, 0.8704, 0.776, 0.878, 0.7951, 0.8794, 0.6165, 0.8878, 0.6365, 0.8709, 0.6352, 0.8704, 0.776, 0.8874, 0.7754, 0.878, 0.7951, 0.8794, 0.6165, 0.8998, 0.6263, 0.8878, 0.6365, 0.8874, 0.7754, 0.8988, 0.7862, 0.878, 0.7951, 0.8794, 0.6165, 0.9024, 0.6079, 0.8998, 0.6263, 0.8988, 0.7862, 0.9006, 0.8047, 0.878, 0.7951, 0.8794, 0.6165, 0.8896, 0.5933, 0.9024, 0.6079, 0.9006, 0.8047, 0.8872, 0.8187, 0.878, 0.7951, 0.5403, 0.05381, 0.5364, 0.06207, 0.5189, 0.05968, 0.5189, 0.05029, 0.5189, 0.05968, 0.5015, 0.06204, 0.4976, 0.05377, 0.5189, 0.05029, 0.5519, 0.05834, 0.5428, 0.06409, 0.5364, 0.06207, 0.5403, 0.05381, 0.5015, 0.06204, 0.4951, 0.06405, 0.486, 0.05827, 0.4976, 0.05377, 0.5551, 0.0619, 0.5463, 0.07267, 0.5428, 0.06409, 0.5519, 0.05834, 0.4951, 0.06405, 0.4916, 0.07262, 0.4828, 0.06183, 0.486, 0.05827, 0.5638, 0.07659, 0.5483, 0.08489, 0.5463, 0.07267, 0.5551, 0.0619, 0.4916, 0.07262, 0.4895, 0.08486, 0.474, 0.07651, 0.4828, 0.06183, 0.5831, 0.1085, 0.5556, 0.1217, 0.5483, 0.08489, 0.5638, 0.07659, 0.4895, 0.08486, 0.4822, 0.1218, 0.4545, 0.1085, 0.474, 0.07651, 0.6055, 0.1651, 0.6474, 0.2005, 0.6215, 0.2278, 0.5531, 0.2096, 0.4165, 0.2295, 0.3897, 0.2019, 0.432, 0.1656, 0.4853, 0.2101, 0.6474, 0.2005, 0.6764, 0.2332, 0.6648, 0.2532, 0.6215, 0.2278, 0.3727, 0.2564, 0.3603, 0.2359, 0.3897, 0.2019, 0.4165, 0.2295, 0.6764, 0.2332, 0.7153, 0.2654, 0.6839, 0.28, 0.6648, 0.2532, 0.3537, 0.2846, 0.3205, 0.2703, 0.3603, 0.2359, 0.3727, 0.2564, 0.7153, 0.2654, 0.7073, 0.3101, 0.6875, 0.3115, 0.6839, 0.28, 0.3512, 0.3174, 0.3307, 0.3169, 0.3205, 0.2703, 0.3537, 0.2846, 0.7073, 0.3101, 0.6974, 0.3327, 0.6768, 0.3239, 0.6875, 0.3115, 0.3627, 0.3297, 0.342, 0.3397, 0.3307, 0.3169, 0.3512, 0.3174, 0.6974, 0.3327, 0.6628, 0.3725, 0.6391, 0.3573, 0.6768, 0.3239, 0.4028, 0.3621, 0.3793, 0.3787, 0.342, 0.3397, 0.3627, 0.3297, 0.6628, 0.3725, 0.6268, 0.3958, 0.6183, 0.3752, 0.6391, 0.3573, 0.4246, 0.3793, 0.4169, 0.4006, 0.3793, 0.3787, 0.4028, 0.3621, 0.6268, 0.3958, 0.6048, 0.3978, 0.6008, 0.3779, 0.6183, 0.3752, 0.4424, 0.3812, 0.4393, 0.4015, 0.4169, 0.4006, 0.4246, 0.3793, 0.6048, 0.3978, 0.5531, 0.3905, 0.5597, 0.357, 0.6008, 0.3779, 0.4829, 0.3585, 0.4909, 0.3919, 0.4393, 0.4015, 0.4424, 0.3812, 0.5531, 0.3905, 0.5219, 0.386, 0.5211, 0.3439, 0.5597, 0.357, 0.5211, 0.3439, 0.5219, 0.386, 0.4909, 0.3919, 0.4829, 0.3585, 0.5773, 0.3402, 0.5998, 0.3448, 0.6008, 0.3779, 0.5597, 0.357, 0.4424, 0.3812, 0.442, 0.3478, 0.4646, 0.3422, 0.4829, 0.3585, 0.5998, 0.3448, 0.6155, 0.342, 0.6183, 0.3752, 0.6008, 0.3779, 0.4246, 0.3793, 0.426, 0.3456, 0.442, 0.3478, 0.4424, 0.3812, 0.6345, 0.3323, 0.6391, 0.3573, 0.6183, 0.3752, 0.6155, 0.342, 0.4246, 0.3793, 0.4028, 0.3621, 0.4064, 0.3365, 0.426, 0.3456, 0.6624, 0.3128, 0.6768, 0.3239, 0.6391, 0.3573, 0.6345, 0.3323, 0.4028, 0.3621, 0.3627, 0.3297, 0.3771, 0.3177, 0.4064, 0.3365, 0.6684, 0.298, 0.6875, 0.3115, 0.6768, 0.3239, 0.6624, 0.3128, 0.3627, 0.3297, 0.3512, 0.3174, 0.3703, 0.3026, 0.3771, 0.3177, 0.6641, 0.2779, 0.6839, 0.28, 0.6875, 0.3115, 0.6684, 0.298, 0.3512, 0.3174, 0.3537, 0.2846, 0.3741, 0.2818, 0.3703, 0.3026, 0.6392, 0.253, 0.6648, 0.2532, 0.6839, 0.28, 0.6641, 0.2779, 0.3537, 0.2846, 0.3727, 0.2564, 0.3989, 0.2556, 0.3741, 0.2818, 0.614, 0.2427, 0.6215, 0.2278, 0.6648, 0.2532, 0.6392, 0.253, 0.3727, 0.2564, 0.4165, 0.2295, 0.4245, 0.2445, 0.3989, 0.2556, 0.5729, 0.2586, 0.5531, 0.2096, 0.6215, 0.2278, 0.614, 0.2427, 0.4165, 0.2295, 0.4853, 0.2101, 0.4664, 0.2597, 0.4245, 0.2445, 0.5729, 0.2586, 0.5639, 0.272, 0.5198, 0.2489, 0.5531, 0.2096, 0.5198, 0.2489, 0.4759, 0.2731, 0.4664, 0.2597, 0.4853, 0.2101, 0.5773, 0.3402, 0.5597, 0.357, 0.5211, 0.3439, 0.5585, 0.3166, 0.5211, 0.3439, 0.4829, 0.3585, 0.4646, 0.3422, 0.4826, 0.3178, 0.5585, 0.3166, 0.5211, 0.3439, 0.5203, 0.2948, 0.5569, 0.2912, 0.5203, 0.2948, 0.5211, 0.3439, 0.4826, 0.3178, 0.4834, 0.2922, 0.5198, 0.2489, 0.5639, 0.272, 0.5569, 0.2912, 0.5203, 0.2948, 0.4834, 0.2922, 0.4759, 0.2731, 0.5198, 0.2489, 0.5203, 0.2948, 0.5255, 0.06897, 0.5189, 0.0679, 0.5189, 0.05968, 0.5364, 0.06207, 0.5189, 0.05968, 0.5189, 0.0679, 0.5124, 0.06896, 0.5015, 0.06204, 0.5312, 0.07383, 0.5255, 0.06897, 0.5364, 0.06207, 0.5428, 0.06409, 0.5015, 0.06204, 0.5124, 0.06896, 0.5066, 0.07381, 0.4951, 0.06405, 0.531, 0.08743, 0.5312, 0.07383, 0.5428, 0.06409, 0.5463, 0.07267, 0.4951, 0.06405, 0.5066, 0.07381, 0.5068, 0.08742, 0.4916, 0.07262, 0.5556, 0.1217, 0.532, 0.1277, 0.5327, 0.09092, 0.5483, 0.08489, 0.5052, 0.09091, 0.5058, 0.1277, 0.4822, 0.1218, 0.4895, 0.08486, 0.531, 0.08743, 0.5463, 0.07267, 0.5483, 0.08489, 0.5327, 0.09092, 0.4895, 0.08486, 0.4916, 0.07262, 0.5068, 0.08742, 0.5052, 0.09091, 0.5381, 0.1584, 0.519, 0.1517, 0.5189, 0.1284, 0.532, 0.1277, 0.5189, 0.1284, 0.519, 0.1517, 0.4999, 0.1584, 0.5058, 0.1277, 0.5327, 0.09092, 0.532, 0.1277, 0.5189, 0.1284, 0.5189, 0.09395, 0.5189, 0.1284, 0.5058, 0.1277, 0.5052, 0.09091, 0.5189, 0.09395, 0.5189, 0.08518, 0.531, 0.08743, 0.5327, 0.09092, 0.5189, 0.09395, 0.5052, 0.09091, 0.5068, 0.08742, 0.5189, 0.08518, 0.5189, 0.09395, 0.5484, 0.1736, 0.538, 0.176, 0.5352, 0.1668, 0.5381, 0.1584, 0.5028, 0.1669, 0.5001, 0.176, 0.4897, 0.1737, 0.4999, 0.1584, 0.5443, 0.1934, 0.5372, 0.1876, 0.538, 0.176, 0.5484, 0.1736, 0.5001, 0.176, 0.5009, 0.1876, 0.494, 0.1934, 0.4897, 0.1737, 0.5198, 0.2008, 0.5288, 0.1918, 0.5372, 0.1876, 0.5443, 0.1934, 0.5009, 0.1876, 0.5092, 0.1916, 0.5198, 0.2008, 0.494, 0.1934, 0.5176, 0.1906, 0.5191, 0.1854, 0.5288, 0.1918, 0.5198, 0.2008, 0.5092, 0.1916, 0.5191, 0.1854, 0.5176, 0.1906, 0.5198, 0.2008, 0.519, 0.1517, 0.5381, 0.1584, 0.5352, 0.1668, 0.519, 0.159, 0.5028, 0.1669, 0.4999, 0.1584, 0.519, 0.1517, 0.519, 0.159, 0.519, 0.159, 0.5352, 0.1668, 0.5311, 0.1716, 0.519, 0.1656, 0.5069, 0.1717, 0.5028, 0.1669, 0.519, 0.159, 0.519, 0.1656, 0.5191, 0.1854, 0.5191, 0.1795, 0.5282, 0.1863, 0.5288, 0.1918, 0.5098, 0.1863, 0.5191, 0.1795, 0.5191, 0.1854, 0.5092, 0.1916, 0.5288, 0.1918, 0.5282, 0.1863, 0.5335, 0.1842, 0.5372, 0.1876, 0.5045, 0.1842, 0.5098, 0.1863, 0.5092, 0.1916, 0.5009, 0.1876, 0.5372, 0.1876, 0.5335, 0.1842, 0.5334, 0.1767, 0.538, 0.176, 0.5046, 0.1768, 0.5045, 0.1842, 0.5009, 0.1876, 0.5001, 0.176, 0.538, 0.176, 0.5334, 0.1767, 0.5311, 0.1716, 0.5352, 0.1668, 0.5069, 0.1717, 0.5046, 0.1768, 0.5001, 0.176, 0.5028, 0.1669, 0.5191, 0.1795, 0.5334, 0.1767, 0.5335, 0.1842, 0.5282, 0.1863, 0.5045, 0.1842, 0.5046, 0.1768, 0.5191, 0.1795, 0.5098, 0.1863, 0.5191, 0.1795, 0.519, 0.1656, 0.5311, 0.1716, 0.5334, 0.1767, 0.5069, 0.1717, 0.519, 0.1656, 0.5191, 0.1795, 0.5046, 0.1768, 0.5198, 0.2008, 0.5443, 0.1934, 0.5531, 0.2096, 0.5198, 0.2489, 0.4853, 0.2101, 0.494, 0.1934, 0.5198, 0.2008, 0.5198, 0.2489, 0.5443, 0.1934, 0.5484, 0.1736, 0.5616, 0.1678, 0.5531, 0.2096, 0.4764, 0.168, 0.4897, 0.1737, 0.494, 0.1934, 0.4853, 0.2101, 0.5484, 0.1736, 0.5381, 0.1584, 0.5595, 0.1493, 0.5616, 0.1678, 0.4784, 0.1494, 0.4999, 0.1584, 0.4897, 0.1737, 0.4764, 0.168, 0.5381, 0.1584, 0.532, 0.1277, 0.5556, 0.1217, 0.5595, 0.1493, 0.4822, 0.1218, 0.5058, 0.1277, 0.4999, 0.1584, 0.4784, 0.1494, 0.5831, 0.1085, 0.5961, 0.1334, 0.5595, 0.1493, 0.5556, 0.1217, 0.4784, 0.1494, 0.4414, 0.1336, 0.4545, 0.1085, 0.4822, 0.1218, 0.5961, 0.1334, 0.6012, 0.1479, 0.5616, 0.1678, 0.5595, 0.1493, 0.4764, 0.168, 0.4363, 0.1482, 0.4414, 0.1336, 0.4784, 0.1494, 0.6055, 0.1651, 0.5531, 0.2096, 0.5616, 0.1678, 0.6012, 0.1479, 0.4764, 0.168, 0.4853, 0.2101, 0.432, 0.1656, 0.4363, 0.1482, 0.531, 0.08743, 0.5189, 0.08518, 0.5189, 0.08387, 0.5289, 0.08496, 0.5189, 0.08387, 0.5189, 0.08518, 0.5068, 0.08742, 0.5089, 0.08495, 0.5312, 0.07383, 0.531, 0.08743, 0.5289, 0.08496, 0.529, 0.07543, 0.5089, 0.08495, 0.5068, 0.08742, 0.5066, 0.07381, 0.5088, 0.07542, 0.5255, 0.06897, 0.5312, 0.07383, 0.529, 0.07543, 0.5238, 0.07051, 0.5088, 0.07542, 0.5066, 0.07381, 0.5124, 0.06896, 0.5141, 0.0705, 0.5189, 0.0679, 0.5255, 0.06897, 0.5238, 0.07051, 0.5189, 0.06947, 0.5141, 0.0705, 0.5124, 0.06896, 0.5189, 0.0679, 0.5189, 0.06947, 0.5189, 0.06947, 0.5238, 0.07051, 0.5216, 0.07497, 0.5189, 0.07426, 0.5163, 0.07497, 0.5141, 0.0705, 0.5189, 0.06947, 0.5189, 0.07426, 0.5238, 0.07051, 0.529, 0.07543, 0.5242, 0.07669, 0.5216, 0.07497, 0.5136, 0.07668, 0.5088, 0.07542, 0.5141, 0.0705, 0.5163, 0.07497, 0.529, 0.07543, 0.5289, 0.08496, 0.5246, 0.07989, 0.5242, 0.07669, 0.5133, 0.07988, 0.5089, 0.08495, 0.5088, 0.07542, 0.5136, 0.07668, 0.5289, 0.08496, 0.5189, 0.08387, 0.5189, 0.07933, 0.5246, 0.07989, 0.5189, 0.07933, 0.5189, 0.08387, 0.5089, 0.08495, 0.5133, 0.07988, 0.5189, 0.07933, 0.5189, 0.07426, 0.5216, 0.07497, 0.5246, 0.07989, 0.5163, 0.07497, 0.5189, 0.07426, 0.5189, 0.07933, 0.5133, 0.07988, 0.5246, 0.07989, 0.5216, 0.07497, 0.5242, 0.07669, 0.5136, 0.07668, 0.5163, 0.07497, 0.5133, 0.07988, 0.5569, 0.2912, 0.5639, 0.272, 0.5718, 0.2773, 0.5684, 0.2929, 0.4681, 0.2786, 0.4759, 0.2731, 0.4834, 0.2922, 0.472, 0.2943, 0.5585, 0.3166, 0.5569, 0.2912, 0.5684, 0.2929, 0.5731, 0.3114, 0.472, 0.2943, 0.4834, 0.2922, 0.4826, 0.3178, 0.4678, 0.3131, 0.5773, 0.3402, 0.5585, 0.3166, 0.5731, 0.3114, 0.5849, 0.3277, 0.4678, 0.3131, 0.4826, 0.3178, 0.4646, 0.3422, 0.4565, 0.33, 0.5639, 0.272, 0.5729, 0.2586, 0.5807, 0.2666, 0.5718, 0.2773, 0.4587, 0.268, 0.4664, 0.2597, 0.4759, 0.2731, 0.4681, 0.2786, 0.5729, 0.2586, 0.614, 0.2427, 0.6117, 0.2557, 0.5807, 0.2666, 0.4271, 0.2577, 0.4245, 0.2445, 0.4664, 0.2597, 0.4587, 0.268, 0.614, 0.2427, 0.6392, 0.253, 0.6325, 0.2629, 0.6117, 0.2557, 0.4061, 0.2655, 0.3989, 0.2556, 0.4245, 0.2445, 0.4271, 0.2577, 0.6392, 0.253, 0.6641, 0.2779, 0.6537, 0.28, 0.6325, 0.2629, 0.3849, 0.2836, 0.3741, 0.2818, 0.3989, 0.2556, 0.4061, 0.2655, 0.6641, 0.2779, 0.6684, 0.298, 0.6561, 0.2976, 0.6537, 0.28, 0.383, 0.3019, 0.3703, 0.3026, 0.3741, 0.2818, 0.3849, 0.2836, 0.6684, 0.298, 0.6624, 0.3128, 0.6528, 0.3102, 0.6561, 0.2976, 0.3869, 0.3146, 0.3771, 0.3177, 0.3703, 0.3026, 0.383, 0.3019, 0.6624, 0.3128, 0.6345, 0.3323, 0.629, 0.3239, 0.6528, 0.3102, 0.4116, 0.3277, 0.4064, 0.3365, 0.3771, 0.3177, 0.3869, 0.3146, 0.6345, 0.3323, 0.6155, 0.342, 0.6144, 0.332, 0.629, 0.3239, 0.4267, 0.3354, 0.426, 0.3456, 0.4064, 0.3365, 0.4116, 0.3277, 0.6155, 0.342, 0.5998, 0.3448, 0.601, 0.3336, 0.6144, 0.332, 0.4403, 0.3365, 0.442, 0.3478, 0.426, 0.3456, 0.4267, 0.3354, 0.5998, 0.3448, 0.5773, 0.3402, 0.5849, 0.3277, 0.601, 0.3336, 0.4565, 0.33, 0.4646, 0.3422, 0.442, 0.3478, 0.4403, 0.3365, 0.601, 0.3336, 0.5849, 0.3277, 0.5906, 0.3215, 0.6018, 0.3285, 0.4504, 0.3239, 0.4565, 0.33, 0.4403, 0.3365, 0.4394, 0.3313, 0.6144, 0.332, 0.601, 0.3336, 0.6018, 0.3285, 0.6133, 0.3271, 0.4394, 0.3313, 0.4403, 0.3365, 0.4267, 0.3354, 0.4276, 0.3304, 0.629, 0.3239, 0.6144, 0.332, 0.6133, 0.3271, 0.6269, 0.3205, 0.4276, 0.3304, 0.4267, 0.3354, 0.4116, 0.3277, 0.4136, 0.3242, 0.6528, 0.3102, 0.629, 0.3239, 0.6269, 0.3205, 0.6462, 0.3064, 0.4136, 0.3242, 0.4116, 0.3277, 0.3869, 0.3146, 0.3934, 0.3105, 0.6561, 0.2976, 0.6528, 0.3102, 0.6462, 0.3064, 0.6495, 0.2962, 0.3934, 0.3105, 0.3869, 0.3146, 0.383, 0.3019, 0.3897, 0.3002, 0.6537, 0.28, 0.6561, 0.2976, 0.6495, 0.2962, 0.6478, 0.2835, 0.3897, 0.3002, 0.383, 0.3019, 0.3849, 0.2836, 0.391, 0.2871, 0.6325, 0.2629, 0.6537, 0.28, 0.6478, 0.2835, 0.6298, 0.2673, 0.391, 0.2871, 0.3849, 0.2836, 0.4061, 0.2655, 0.4089, 0.27, 0.6117, 0.2557, 0.6325, 0.2629, 0.6298, 0.2673, 0.6126, 0.2616, 0.4089, 0.27, 0.4061, 0.2655, 0.4271, 0.2577, 0.4263, 0.2637, 0.5807, 0.2666, 0.6117, 0.2557, 0.6126, 0.2616, 0.5852, 0.271, 0.4263, 0.2637, 0.4271, 0.2577, 0.4587, 0.268, 0.4544, 0.2726, 0.5718, 0.2773, 0.5807, 0.2666, 0.5852, 0.271, 0.5781, 0.2819, 0.4544, 0.2726, 0.4587, 0.268, 0.4681, 0.2786, 0.4618, 0.2834, 0.5849, 0.3277, 0.5731, 0.3114, 0.5795, 0.3093, 0.5906, 0.3215, 0.4612, 0.3112, 0.4678, 0.3131, 0.4565, 0.33, 0.4504, 0.3239, 0.5731, 0.3114, 0.5684, 0.2929, 0.5775, 0.2938, 0.5795, 0.3093, 0.4628, 0.2954, 0.472, 0.2943, 0.4678, 0.3131, 0.4612, 0.3112, 0.5684, 0.2929, 0.5718, 0.2773, 0.5781, 0.2819, 0.5775, 0.2938, 0.4618, 0.2834, 0.4681, 0.2786, 0.472, 0.2943, 0.4628, 0.2954, 0.5219, 0.386, 0.5531, 0.3905, 0.5532, 0.4331, 0.523, 0.4336, 0.4928, 0.4345, 0.4909, 0.3919, 0.5219, 0.386, 0.523, 0.4336, 0.5531, 0.3905, 0.6048, 0.3978, 0.6098, 0.4315, 0.5532, 0.4331, 0.4359, 0.4357, 0.4393, 0.4015, 0.4909, 0.3919, 0.4928, 0.4345, 0.6048, 0.3978, 0.6268, 0.3958, 0.6482, 0.4193, 0.6098, 0.4315, 0.3965, 0.4254, 0.4169, 0.4006, 0.4393, 0.4015, 0.4359, 0.4357, 0.6268, 0.3958, 0.6628, 0.3725, 0.6921, 0.3883, 0.6482, 0.4193, 0.3503, 0.3962, 0.3793, 0.3787, 0.4169, 0.4006, 0.3965, 0.4254, 0.6628, 0.3725, 0.6974, 0.3327, 0.7263, 0.3418, 0.6921, 0.3883, 0.3128, 0.3506, 0.342, 0.3397, 0.3793, 0.3787, 0.3503, 0.3962, 0.6974, 0.3327, 0.7073, 0.3101, 0.7359, 0.3121, 0.7263, 0.3418, 0.3011, 0.3206, 0.3307, 0.3169, 0.342, 0.3397, 0.3128, 0.3506, 0.7073, 0.3101, 0.7153, 0.2654, 0.7299, 0.2564, 0.7359, 0.3121, 0.3049, 0.2611, 0.3205, 0.2703, 0.3307, 0.3169, 0.3011, 0.3206, 0.7153, 0.2654, 0.6764, 0.2332, 0.6982, 0.2169, 0.7299, 0.2564, 0.3374, 0.2192, 0.3603, 0.2359, 0.3205, 0.2703, 0.3049, 0.2611, 0.6764, 0.2332, 0.6474, 0.2005, 0.6631, 0.1907, 0.6982, 0.2169, 0.3735, 0.1919, 0.3897, 0.2019, 0.3603, 0.2359, 0.3374, 0.2192, 0.6269, 0.01561, 0.6494, 0.02238, 0.6605, 0.07608, 0.6214, 0.04809, 0.3768, 0.0753, 0.3888, 0.02159, 0.4113, 0.01513, 0.4164, 0.04763, 0.5675, 0.000144, 0.6269, 0.01561, 0.6214, 0.04809, 0.5772, 0.0328, 0.4164, 0.04763, 0.4113, 0.01513, 0.4706, 0.000144, 0.4608, 0.03266, 0.5189, 0.02489, 0.5675, 0.000144, 0.5772, 0.0328, 0.5474, 0.04172, 0.4608, 0.03266, 0.4706, 0.000144, 0.5189, 0.02489, 0.4905, 0.04167, 0.5403, 0.05381, 0.5189, 0.05029, 0.5189, 0.02489, 0.5474, 0.04172, 0.5189, 0.02489, 0.5189, 0.05029, 0.4976, 0.05377, 0.4905, 0.04167, 0.5519, 0.05834, 0.5403, 0.05381, 0.5474, 0.04172, 0.5581, 0.05387, 0.4905, 0.04167, 0.4976, 0.05377, 0.486, 0.05827, 0.4798, 0.05378, 0.5551, 0.0619, 0.5519, 0.05834, 0.5581, 0.05387, 0.577, 0.058, 0.4798, 0.05378, 0.486, 0.05827, 0.4828, 0.06183, 0.4609, 0.05785, 0.5638, 0.07659, 0.5551, 0.0619, 0.577, 0.058, 0.6117, 0.07827, 0.4609, 0.05785, 0.4828, 0.06183, 0.474, 0.07651, 0.4259, 0.07799, 0.577, 0.058, 0.5772, 0.0328, 0.6214, 0.04809, 0.6117, 0.07827, 0.4164, 0.04763, 0.4608, 0.03266, 0.4609, 0.05785, 0.4259, 0.07799, 0.577, 0.058, 0.5581, 0.05387, 0.5474, 0.04172, 0.5772, 0.0328, 0.4905, 0.04167, 0.4798, 0.05378, 0.4609, 0.05785, 0.4608, 0.03266, 0.6267, 0.1114, 0.6117, 0.07827, 0.6214, 0.04809, 0.6605, 0.07608, 0.4164, 0.04763, 0.4259, 0.07799, 0.4106, 0.1112, 0.3768, 0.0753, 0.5831, 0.1085, 0.5638, 0.07659, 0.6117, 0.07827, 0.6267, 0.1114, 0.4259, 0.07799, 0.474, 0.07651, 0.4545, 0.1085, 0.4106, 0.1112, 0.5961, 0.1334, 0.6295, 0.1305, 0.6235, 0.1468, 0.6012, 0.1479, 0.4137, 0.1472, 0.4076, 0.1306, 0.4414, 0.1336, 0.4363, 0.1482, 0.5831, 0.1085, 0.6267, 0.1114, 0.6295, 0.1305, 0.5961, 0.1334, 0.4076, 0.1306, 0.4106, 0.1112, 0.4545, 0.1085, 0.4414, 0.1336, 0.6055, 0.1651, 0.6012, 0.1479, 0.6235, 0.1468, 0.6193, 0.1598, 0.4137, 0.1472, 0.4363, 0.1482, 0.432, 0.1656, 0.418, 0.1604, 0.6055, 0.1651, 0.6193, 0.1598, 0.6631, 0.1907, 0.6474, 0.2005, 0.3735, 0.1919, 0.418, 0.1604, 0.432, 0.1656, 0.3897, 0.2019, 0.9459, 0.07957, 0.8862, 0.1218, 0.8491, 0.09973, 0.8918, 0.03692, 0.1831, 0.09213, 0.1413, 0.1125, 0.07896, 0.06072, 0.1423, 0.02147, 0.8918, 0.03692, 0.8491, 0.09973, 0.7885, 0.08083, 0.8056, 0.01079, 0.2464, 0.07651, 0.1831, 0.09213, 0.1423, 0.02147, 0.2326, 0.003484, 0.8056, 0.01079, 0.7885, 0.08083, 0.687, 0.0772, 0.6724, 0.0222, 0.3499, 0.07596, 0.2464, 0.07651, 0.2326, 0.003484, 0.366, 0.02099, 0.6724, 0.0222, 0.687, 0.0772, 0.6605, 0.07608, 0.6494, 0.02238, 0.3768, 0.0753, 0.3499, 0.07596, 0.366, 0.02099, 0.3888, 0.02159, 0.6267, 0.1114, 0.6605, 0.07608, 0.687, 0.0772, 0.6295, 0.1305, 0.3499, 0.07596, 0.3768, 0.0753, 0.4106, 0.1112, 0.4076, 0.1306, 0.7299, 0.2564, 0.6982, 0.2169, 0.7602, 0.1932, 0.789, 0.2333, 0.2716, 0.1939, 0.3374, 0.2192, 0.3049, 0.2611, 0.2413, 0.237, 0.9945, 0.1677, 0.9091, 0.1833, 0.8862, 0.1218, 0.9459, 0.07957, 0.1413, 0.1125, 0.1079, 0.1791, 0.01183, 0.1554, 0.07896, 0.06072, 0.9117, 0.4024, 0.8629, 0.3386, 0.8941, 0.3019, 0.9629, 0.3448, 0.1238, 0.3155, 0.1606, 0.3568, 0.1064, 0.4327, 0.04397, 0.367, 0.9629, 0.3448, 0.8941, 0.3019, 0.9154, 0.2598, 0.9999, 0.2546, 0.09896, 0.267, 0.1238, 0.3155, 0.04397, 0.367, 0.000144, 0.2591, 0.9999, 0.2546, 0.9154, 0.2598, 0.9091, 0.1833, 0.9945, 0.1677, 0.1079, 0.1791, 0.09896, 0.267, 0.000144, 0.2591, 0.01183, 0.1554, 0.7495, 0.3347, 0.7359, 0.3121, 0.7663, 0.3008, 0.7892, 0.3137, 0.2674, 0.3101, 0.3011, 0.3206, 0.2882, 0.3465, 0.243, 0.3256, 0.7892, 0.3137, 0.7663, 0.3008, 0.8153, 0.2764, 0.8462, 0.2934, 0.2131, 0.2852, 0.2674, 0.3101, 0.243, 0.3256, 0.1785, 0.305, 0.8462, 0.2934, 0.8153, 0.2764, 0.845, 0.2564, 0.8735, 0.2659, 0.1797, 0.2633, 0.2131, 0.2852, 0.1785, 0.305, 0.1471, 0.2743, 0.8735, 0.2659, 0.845, 0.2564, 0.8591, 0.2282, 0.887, 0.2338, 0.1628, 0.2317, 0.1797, 0.2633, 0.1471, 0.2743, 0.1315, 0.2376, 0.8424, 0.1952, 0.875, 0.1847, 0.887, 0.2338, 0.8591, 0.2282, 0.1315, 0.2376, 0.1452, 0.1827, 0.1768, 0.1962, 0.1628, 0.2317, 0.9091, 0.1833, 0.9154, 0.2598, 0.887, 0.2338, 0.875, 0.1847, 0.1315, 0.2376, 0.09896, 0.267, 0.1079, 0.1791, 0.1452, 0.1827, 0.9154, 0.2598, 0.8941, 0.3019, 0.8735, 0.2659, 0.887, 0.2338, 0.1471, 0.2743, 0.1238, 0.3155, 0.09896, 0.267, 0.1315, 0.2376, 0.8941, 0.3019, 0.8629, 0.3386, 0.8462, 0.2934, 0.8735, 0.2659, 0.1785, 0.305, 0.1606, 0.3568, 0.1238, 0.3155, 0.1471, 0.2743, 0.8629, 0.3386, 0.7943, 0.3641, 0.7892, 0.3137, 0.8462, 0.2934, 0.243, 0.3256, 0.2398, 0.3826, 0.1606, 0.3568, 0.1785, 0.305, 0.7702, 0.3795, 0.7495, 0.3347, 0.7892, 0.3137, 0.7943, 0.3641, 0.243, 0.3256, 0.2882, 0.3465, 0.2681, 0.3987, 0.2398, 0.3826, 0.8455, 0.45, 0.7943, 0.3641, 0.8629, 0.3386, 0.9117, 0.4024, 0.1606, 0.3568, 0.2398, 0.3826, 0.1853, 0.4841, 0.1064, 0.4327, 0.8159, 0.4454, 0.7706, 0.4443, 0.7557, 0.4186, 0.7702, 0.3795, 0.287, 0.4429, 0.2714, 0.4733, 0.2193, 0.4772, 0.2681, 0.3987, 0.8159, 0.4454, 0.7702, 0.3795, 0.7943, 0.3641, 0.8455, 0.45, 0.2398, 0.3826, 0.2681, 0.3987, 0.2193, 0.4772, 0.1853, 0.4841, 0.8198, 0.4681, 0.8159, 0.4454, 0.8455, 0.45, 0.1853, 0.4841, 0.2193, 0.4772, 0.2159, 0.5036, 0.7359, 0.3121, 0.7299, 0.2564, 0.789, 0.2333, 0.7663, 0.3008, 0.2413, 0.237, 0.3049, 0.2611, 0.3011, 0.3206, 0.2674, 0.3101, 0.789, 0.2333, 0.8096, 0.2339, 0.8153, 0.2764, 0.7663, 0.3008, 0.2131, 0.2852, 0.2192, 0.2374, 0.2413, 0.237, 0.2674, 0.3101, 0.8096, 0.2339, 0.8293, 0.2196, 0.845, 0.2564, 0.8153, 0.2764, 0.1797, 0.2633, 0.1991, 0.2225, 0.2192, 0.2374, 0.2131, 0.2852, 0.8424, 0.1952, 0.8591, 0.2282, 0.845, 0.2564, 0.8293, 0.2196, 0.1797, 0.2633, 0.1628, 0.2317, 0.1768, 0.1962, 0.1991, 0.2225, 0.687, 0.0772, 0.7885, 0.08083, 0.7865, 0.1176, 0.7155, 0.1397, 0.2467, 0.1148, 0.2464, 0.07651, 0.3499, 0.07596, 0.3195, 0.1394, 0.7602, 0.1932, 0.7155, 0.1397, 0.7865, 0.1176, 0.7855, 0.1523, 0.2467, 0.1148, 0.3195, 0.1394, 0.2716, 0.1939, 0.246, 0.151, 0.6982, 0.2169, 0.6631, 0.1907, 0.7155, 0.1397, 0.7602, 0.1932, 0.3195, 0.1394, 0.3735, 0.1919, 0.3374, 0.2192, 0.2716, 0.1939, 0.6631, 0.1907, 0.6235, 0.1468, 0.6295, 0.1305, 0.7155, 0.1397, 0.4076, 0.1306, 0.4137, 0.1472, 0.3735, 0.1919, 0.3195, 0.1394, 0.6295, 0.1305, 0.687, 0.0772, 0.7155, 0.1397, 0.3195, 0.1394, 0.3499, 0.07596, 0.4076, 0.1306, 0.6631, 0.1907, 0.6193, 0.1598, 0.6235, 0.1468, 0.4137, 0.1472, 0.418, 0.1604, 0.3735, 0.1919, 0.8424, 0.1952, 0.8374, 0.1564, 0.8582, 0.1378, 0.875, 0.1847, 0.1717, 0.1323, 0.1966, 0.1552, 0.1768, 0.1962, 0.1452, 0.1827, 0.9091, 0.1833, 0.875, 0.1847, 0.8582, 0.1378, 0.8862, 0.1218, 0.1717, 0.1323, 0.1452, 0.1827, 0.1079, 0.1791, 0.1413, 0.1125, 0.7855, 0.1523, 0.7865, 0.1176, 0.8582, 0.1378, 0.8374, 0.1564, 0.1717, 0.1323, 0.2467, 0.1148, 0.246, 0.151, 0.1966, 0.1552, 0.7885, 0.08083, 0.8491, 0.09973, 0.8582, 0.1378, 0.7865, 0.1176, 0.1717, 0.1323, 0.1831, 0.09213, 0.2464, 0.07651, 0.2467, 0.1148, 0.8862, 0.1218, 0.8582, 0.1378, 0.8491, 0.09973, 0.1831, 0.09213, 0.1717, 0.1323, 0.1413, 0.1125, 0.5062, 0.9049, 0.4324, 0.8949, 0.4388, 0.8702, 0.4911, 0.8817, 0.3159, 0.8682, 0.3216, 0.8932, 0.2472, 0.9012, 0.263, 0.8783, 0.5062, 0.9049, 0.4911, 0.8817, 0.5728, 0.8605, 0.6048, 0.8799, 0.1815, 0.8547, 0.263, 0.8783, 0.2472, 0.9012, 0.1487, 0.8733, 0.6048, 0.8799, 0.5728, 0.8605, 0.5864, 0.794, 0.62, 0.7916, 0.1697, 0.7875, 0.1815, 0.8547, 0.1487, 0.8733, 0.1361, 0.7841, 0.62, 0.7916, 0.5864, 0.794, 0.549, 0.7464, 0.5638, 0.7392, 0.2087, 0.7409, 0.1697, 0.7875, 0.1361, 0.7841, 0.1941, 0.7332, 0.5638, 0.7392, 0.549, 0.7464, 0.5003, 0.7117, 0.5083, 0.6977, 0.2584, 0.7075, 0.2087, 0.7409, 0.1941, 0.7332, 0.2508, 0.6932, 0.5083, 0.6977, 0.5003, 0.7117, 0.4386, 0.6807, 0.4348, 0.6589, 0.321, 0.678, 0.2584, 0.7075, 0.2508, 0.6932, 0.3253, 0.6562, 0.5003, 0.7117, 0.5057, 0.7309, 0.453, 0.7, 0.4386, 0.6807, 0.3061, 0.697, 0.2525, 0.7266, 0.2584, 0.7075, 0.321, 0.678, 0.549, 0.7464, 0.5429, 0.7558, 0.5057, 0.7309, 0.5003, 0.7117, 0.2525, 0.7266, 0.2146, 0.7504, 0.2087, 0.7409, 0.2584, 0.7075, 0.5864, 0.794, 0.5681, 0.7874, 0.5429, 0.7558, 0.549, 0.7464, 0.2146, 0.7504, 0.1883, 0.7814, 0.1697, 0.7875, 0.2087, 0.7409, 0.5728, 0.8605, 0.5555, 0.8264, 0.5681, 0.7874, 0.5864, 0.794, 0.1883, 0.7814, 0.1998, 0.8209, 0.1815, 0.8547, 0.1697, 0.7875, 0.4911, 0.8817, 0.5012, 0.8444, 0.5555, 0.8264, 0.5728, 0.8605, 0.1998, 0.8209, 0.2538, 0.8405, 0.263, 0.8783, 0.1815, 0.8547, 0.4911, 0.8817, 0.4388, 0.8702, 0.4578, 0.84, 0.5012, 0.8444, 0.2976, 0.8374, 0.3159, 0.8682, 0.263, 0.8783, 0.2538, 0.8405, 0.7602, 0.1932, 0.7855, 0.1523, 0.796, 0.177, 0.7832, 0.1874, 0.2336, 0.1756, 0.246, 0.151, 0.2716, 0.1939, 0.247, 0.1871, 0.391, 0.6119, 0.4348, 0.6589, 0.4386, 0.6807, 0.3948, 0.6861, 0.321, 0.678, 0.3253, 0.6562, 0.3699, 0.6102, 0.3648, 0.6844, 0.789, 0.2333, 0.7602, 0.1932, 0.7832, 0.1874, 0.8096, 0.2339, 0.247, 0.1871, 0.2716, 0.1939, 0.2413, 0.237, 0.2192, 0.2374, 0.3917, 0.8621, 0.4016, 0.8415, 0.4388, 0.8702, 0.4324, 0.8949, 0.3159, 0.8682, 0.354, 0.8403, 0.3634, 0.8613, 0.3216, 0.8932, 0.4386, 0.6807, 0.453, 0.7, 0.435, 0.7183, 0.3948, 0.6861, 0.3237, 0.7157, 0.3061, 0.697, 0.321, 0.678, 0.3648, 0.6844, 0.4337, 0.7297, 0.3847, 0.7103, 0.3948, 0.6861, 0.435, 0.7183, 0.3648, 0.6844, 0.3744, 0.709, 0.3247, 0.7272, 0.3237, 0.7157, 0.411, 0.7477, 0.3847, 0.7103, 0.4337, 0.7297, 0.4278, 0.7428, 0.3247, 0.7272, 0.3744, 0.709, 0.347, 0.7458, 0.3303, 0.7405, 0.4181, 0.7849, 0.3847, 0.7954, 0.3847, 0.7103, 0.411, 0.7477, 0.3744, 0.709, 0.3723, 0.7945, 0.339, 0.7831, 0.347, 0.7458, 0.4016, 0.8415, 0.3847, 0.7954, 0.4181, 0.7849, 0.4313, 0.8175, 0.339, 0.7831, 0.3723, 0.7945, 0.354, 0.8403, 0.3248, 0.8155, 0.4388, 0.8702, 0.4016, 0.8415, 0.4313, 0.8175, 0.4578, 0.84, 0.3248, 0.8155, 0.354, 0.8403, 0.3159, 0.8682, 0.2976, 0.8374, 0.8096, 0.2339, 0.8163, 0.2031, 0.8251, 0.2098, 0.8293, 0.2196, 0.1998, 0.2148, 0.2098, 0.2062, 0.2192, 0.2374, 0.1991, 0.2225, 0.8096, 0.2339, 0.7832, 0.1874, 0.8022, 0.1846, 0.8163, 0.2031, 0.2265, 0.1831, 0.247, 0.1871, 0.2192, 0.2374, 0.2098, 0.2062, 0.7832, 0.1874, 0.796, 0.177, 0.8022, 0.1846, 0.2265, 0.1831, 0.2336, 0.1756, 0.247, 0.1871, 0.4578, 0.84, 0.4313, 0.8175, 0.4485, 0.8046, 0.4734, 0.8247, 0.3079, 0.802, 0.3248, 0.8155, 0.2976, 0.8374, 0.2824, 0.8215, 0.4313, 0.8175, 0.4181, 0.7849, 0.4359, 0.7796, 0.4485, 0.8046, 0.3212, 0.7772, 0.339, 0.7831, 0.3248, 0.8155, 0.3079, 0.802, 0.4181, 0.7849, 0.411, 0.7477, 0.4237, 0.7542, 0.4359, 0.7796, 0.3341, 0.752, 0.347, 0.7458, 0.339, 0.7831, 0.3212, 0.7772, 0.411, 0.7477, 0.4278, 0.7428, 0.4379, 0.7498, 0.4237, 0.7542, 0.3199, 0.7473, 0.3303, 0.7405, 0.347, 0.7458, 0.3341, 0.752, 0.4278, 0.7428, 0.4337, 0.7297, 0.4454, 0.732, 0.4379, 0.7498, 0.3129, 0.7292, 0.3247, 0.7272, 0.3303, 0.7405, 0.3199, 0.7473, 0.4337, 0.7297, 0.435, 0.7183, 0.441, 0.7244, 0.4454, 0.732, 0.3175, 0.7217, 0.3237, 0.7157, 0.3247, 0.7272, 0.3129, 0.7292, 0.435, 0.7183, 0.453, 0.7, 0.4553, 0.7137, 0.441, 0.7244, 0.3035, 0.7107, 0.3061, 0.697, 0.3237, 0.7157, 0.3175, 0.7217, 0.5012, 0.8444, 0.4578, 0.84, 0.4734, 0.8247, 0.5125, 0.8288, 0.2824, 0.8215, 0.2976, 0.8374, 0.2538, 0.8405, 0.243, 0.8246, 0.5555, 0.8264, 0.5012, 0.8444, 0.5125, 0.8288, 0.5509, 0.8118, 0.243, 0.8246, 0.2538, 0.8405, 0.1998, 0.8209, 0.2048, 0.8064, 0.5681, 0.7874, 0.5555, 0.8264, 0.5509, 0.8118, 0.5521, 0.7877, 0.2048, 0.8064, 0.1998, 0.8209, 0.1883, 0.7814, 0.2043, 0.7822, 0.5429, 0.7558, 0.5681, 0.7874, 0.5521, 0.7877, 0.5394, 0.7645, 0.2043, 0.7822, 0.1883, 0.7814, 0.2146, 0.7504, 0.2178, 0.7593, 0.5057, 0.7309, 0.5429, 0.7558, 0.5394, 0.7645, 0.5084, 0.7431, 0.2178, 0.7593, 0.2146, 0.7504, 0.2525, 0.7266, 0.2494, 0.7387, 0.453, 0.7, 0.5057, 0.7309, 0.5084, 0.7431, 0.4553, 0.7137, 0.2494, 0.7387, 0.2525, 0.7266, 0.3061, 0.697, 0.3035, 0.7107, 0.4379, 0.7498, 0.4454, 0.732, 0.4708, 0.7484, 0.4548, 0.7617, 0.287, 0.745, 0.3129, 0.7292, 0.3199, 0.7473, 0.3027, 0.7587, 0.4548, 0.7617, 0.4708, 0.7484, 0.4889, 0.7705, 0.4754, 0.7839, 0.2683, 0.7667, 0.287, 0.745, 0.3027, 0.7587, 0.2814, 0.7805, 0.4754, 0.7839, 0.4889, 0.7705, 0.5037, 0.7876, 0.4945, 0.8025, 0.253, 0.7834, 0.2683, 0.7667, 0.2814, 0.7805, 0.2618, 0.7986, 0.4945, 0.8025, 0.5037, 0.7876, 0.5186, 0.7916, 0.5168, 0.8073, 0.2379, 0.787, 0.253, 0.7834, 0.2618, 0.7986, 0.2392, 0.8029, 0.5125, 0.8288, 0.4734, 0.8247, 0.4945, 0.8025, 0.5168, 0.8073, 0.2618, 0.7986, 0.2824, 0.8215, 0.243, 0.8246, 0.2392, 0.8029, 0.4485, 0.8046, 0.4754, 0.7839, 0.4945, 0.8025, 0.4734, 0.8247, 0.2618, 0.7986, 0.2814, 0.7805, 0.3079, 0.802, 0.2824, 0.8215, 0.4485, 0.8046, 0.4359, 0.7796, 0.4548, 0.7617, 0.4754, 0.7839, 0.3027, 0.7587, 0.3212, 0.7772, 0.3079, 0.802, 0.2814, 0.7805, 0.4379, 0.7498, 0.4548, 0.7617, 0.4359, 0.7796, 0.4237, 0.7542, 0.3212, 0.7772, 0.3027, 0.7587, 0.3199, 0.7473, 0.3341, 0.752, 0.441, 0.7244, 0.4553, 0.7137, 0.4708, 0.7484, 0.4454, 0.732, 0.287, 0.745, 0.3035, 0.7107, 0.3175, 0.7217, 0.3129, 0.7292, 0.5084, 0.7431, 0.4889, 0.7705, 0.4708, 0.7484, 0.4553, 0.7137, 0.287, 0.745, 0.2683, 0.7667, 0.2494, 0.7387, 0.3035, 0.7107, 0.5394, 0.7645, 0.5037, 0.7876, 0.4889, 0.7705, 0.5084, 0.7431, 0.2683, 0.7667, 0.253, 0.7834, 0.2178, 0.7593, 0.2494, 0.7387, 0.5521, 0.7877, 0.5186, 0.7916, 0.5037, 0.7876, 0.5394, 0.7645, 0.253, 0.7834, 0.2379, 0.787, 0.2043, 0.7822, 0.2178, 0.7593, 0.5509, 0.8118, 0.5168, 0.8073, 0.5186, 0.7916, 0.5521, 0.7877, 0.2379, 0.787, 0.2392, 0.8029, 0.2048, 0.8064, 0.2043, 0.7822, 0.5125, 0.8288, 0.5168, 0.8073, 0.5509, 0.8118, 0.2048, 0.8064, 0.2392, 0.8029, 0.243, 0.8246, 0.5083, 0.6977, 0.4348, 0.6589, 0.4841, 0.6288, 0.5434, 0.6835, 0.2769, 0.6251, 0.3253, 0.6562, 0.2508, 0.6932, 0.2161, 0.6781, 0.5638, 0.7392, 0.5083, 0.6977, 0.5434, 0.6835, 0.5811, 0.7269, 0.2161, 0.6781, 0.2508, 0.6932, 0.1941, 0.7332, 0.1772, 0.7204, 0.62, 0.7916, 0.5638, 0.7392, 0.5811, 0.7269, 0.6167, 0.76, 0.1772, 0.7204, 0.1941, 0.7332, 0.1361, 0.7841, 0.1404, 0.7524, 0.7075, 0.7599, 0.62, 0.7916, 0.6167, 0.76, 0.6606, 0.7412, 0.1404, 0.7524, 0.1361, 0.7841, 0.04953, 0.7488, 0.09704, 0.7321, 0.7455, 0.6521, 0.7075, 0.7599, 0.6606, 0.7412, 0.6773, 0.6704, 0.09704, 0.7321, 0.04953, 0.7488, 0.01941, 0.6397, 0.08356, 0.662, 0.7408, 0.5724, 0.7455, 0.6521, 0.6773, 0.6704, 0.6714, 0.5927, 0.08356, 0.662, 0.01941, 0.6397, 0.03366, 0.5644, 0.09282, 0.5899, 0.6773, 0.6704, 0.5434, 0.6835, 0.4841, 0.6288, 0.6714, 0.5927, 0.2769, 0.6251, 0.2161, 0.6781, 0.08356, 0.662, 0.09282, 0.5899, 0.6773, 0.6704, 0.6606, 0.7412, 0.5811, 0.7269, 0.5434, 0.6835, 0.1772, 0.7204, 0.09704, 0.7321, 0.08356, 0.662, 0.2161, 0.6781, 0.6606, 0.7412, 0.6167, 0.76, 0.5811, 0.7269, 0.1772, 0.7204, 0.1404, 0.7524, 0.09704, 0.7321, 0.8424, 0.1952, 0.8293, 0.2196, 0.8346, 0.2069, 0.8347, 0.207, 0.03366, 0.5644, 0.05122, 0.5227, 0.145, 0.5626, 0.09282, 0.5899, 0.6204, 0.5657, 0.6714, 0.5927, 0.4841, 0.6288, 0.4981, 0.5523, 0.2769, 0.6251, 0.09282, 0.5899, 0.145, 0.5626, 0.2642, 0.5501, 0.391, 0.6119, 0.4981, 0.5523, 0.4841, 0.6288, 0.4348, 0.6589, 0.2769, 0.6251, 0.2642, 0.5501, 0.3699, 0.6102, 0.3253, 0.6562])
me_suzanne.materials.append(mat_material_004)
me_suzanne.update()

# ---- objects
ob_cube = bpy.data.objects.new('Cube', me_cube)
ob_plane = bpy.data.objects.new('Plane', me_plane)
ob_cube_001 = bpy.data.objects.new('Cube.001', me_cube_002)
ob_base = bpy.data.objects.new('base', me_cube_003)
ob_suzanne = bpy.data.objects.new('Suzanne', me_suzanne)
ob_point = bpy.data.objects.new('Point', light_point_004)

# ---- transforms, parenting, visibility, modifiers, constraints
ob_cube.location = (0.0, 0.0, 3.133)
ob_cube.scale = (3.33, 6.667, 2.0)
_m = ob_cube.modifiers.new('Subdivision', 'SUBSURF')
_m.quality = 5
_m.subdivision_type = 'SIMPLE'
_m.levels = 3
_m.render_levels = 3
ob_plane.location = (0.0, 0.0, 1.135)
ob_plane.scale = (14.35, 14.35, 14.35)
_m = ob_plane.modifiers.new('Solidify', 'SOLIDIFY')
_m.thickness = 0.08
_m.use_even_offset = True
_m = ob_plane.modifiers.new('Subdivision', 'SUBSURF')
_m.levels = 6
_m.render_levels = 4
ob_cube_001.location = (-9.125, 0.2283, 1.329)
ob_cube_001.scale = (4.42, 2.127, 0.7202)
_m = ob_cube_001.modifiers.new('Array', 'ARRAY')
_m.count = 10
_m.relative_offset_displace = (0.3, 0.0, 1.0)
ob_base.location = (0.0, 0.0, 3.133)
ob_base.scale = (3.33, 6.667, 2.0)
ob_suzanne.location = (0.0, 6.703, 6.989)
_m = ob_suzanne.modifiers.new('Subdivision', 'SUBSURF')
_m.levels = 6
_m.render_levels = 6
ob_point.location = (0.0, 8.311, 9.575)

# ---- collection membership
col_environment.objects.link(ob_cube)
col_environment.objects.link(ob_plane)
col_ladder.objects.link(ob_cube_001)
col_ladder.objects.link(ob_base)
col_ladder.objects.link(ob_suzanne)
col_ladder.objects.link(ob_point)

# ---- scene / render settings (as saved in the file)
scene.frame_start = 1; scene.frame_end = 250; scene.frame_set(1)
scene.render.engine = 'BLENDER_EEVEE_NEXT'
scene.cycles.sampling_pattern = 'TABULATED_SOBOL'
scene.cycles.use_light_tree = False
scene.view_settings.view_transform = 'Filmic'
bpy.context.view_layer.update()

# ---- added for rendering (the .blend has no active camera): camera
cam_auto = bpy.data.cameras.new('AutoCamera')
cam_auto.lens = 50.0
cam_auto.sensor_width = 36.0
cam_auto.clip_end = 1000.0
ob_auto_camera = bpy.data.objects.new('AutoCamera', cam_auto)
scene.collection.objects.link(ob_auto_camera)
ob_auto_camera.location = (38.2724, -45.9269, 34.5981)
ob_auto_camera.rotation_euler = (1.09748, -7.21219e-08, 0.694738)
scene.camera = ob_auto_camera
bpy.context.view_layer.update()
